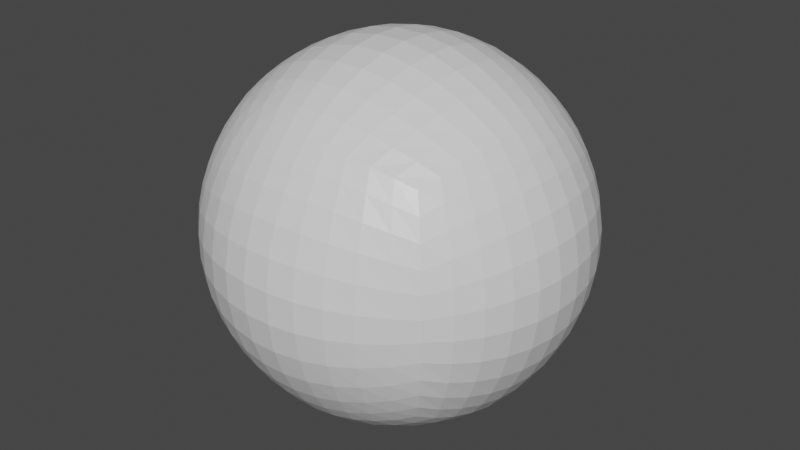 # Source: sphereSubdivide10.blend  (saved by Blender 2.80.75; exported with 4.5.12 LTS)
import bpy
from mathutils import Matrix  # noqa: F401  (used for matrix-valued properties, if any)

bpy.ops.wm.read_factory_settings(use_empty=True)
scene = bpy.context.scene
scene.name = 'Scene'

# ---- collections
col_collection = bpy.data.collections.new('Collection'); scene.collection.children.link(col_collection)

# ---- materials (node trees are filled in below, after node groups)
mat_material = bpy.data.materials.new('Material')
mat_material.alpha_threshold = 0.0
mat_material.use_transparent_shadow = False
mat_material.line_color = (0.0, 0.0, 0.0, 1.0)

# ---- material node trees
mat_material.use_nodes = True; mat_material.node_tree.nodes.clear()
_N = mat_material.node_tree.nodes; _L = mat_material.node_tree.links
n0 = _N.new('ShaderNodeOutputMaterial'); n0.name = 'Material Output'; n0.location = (300, 300)
n1 = _N.new('ShaderNodeBsdfPrincipled'); n1.name = 'Principled BSDF'; n1.location = (10, 300)
n1.distribution = 'GGX'
n1.subsurface_method = 'BURLEY'
n1.inputs[2].default_value = 0.4
n1.inputs[3].default_value = 1.45
n1.inputs[27].default_value = (0.0, 0.0, 0.0, 1.0)
n1.inputs[28].default_value = 1.0
_L.new(n1.outputs[0], n0.inputs[0])
n0.is_active_output = True

# ---- world
world_world = bpy.data.worlds.new('World'); scene.world = world_world
world_world.use_nodes = True; world_world.node_tree.nodes.clear()
_N = world_world.node_tree.nodes; _L = world_world.node_tree.links
n0 = _N.new('ShaderNodeOutputWorld'); n0.name = 'World Output'; n0.location = (300, 300)
n1 = _N.new('ShaderNodeBackground'); n1.name = 'Background'; n1.location = (10, 300)
n1.inputs[0].default_value = (0.05088, 0.05088, 0.05088, 1.0)
_L.new(n1.outputs[0], n0.inputs[0])
n0.is_active_output = True
world_world.color = (0.05088, 0.05088, 0.05088)
world_world.use_sun_shadow = False
world_world.sun_shadow_jitter_overblur = 0.0

# ---- meshes
me_cube = bpy.data.meshes.new('Cube')
me_cube.from_pydata([(1.0, 1.0, 1.0), (1.0, 1.0, -1.0), (1.0, -1.0, 1.0), (1.0, -1.0, -1.0), (-1.0, 1.0, 1.0), (-1.0, 1.0, -1.0), (-1.0, -1.0, 1.0), (-1.0, -1.0, -1.0), (-1.073, 0.8358, -1.073), (-1.132, 0.6612, -1.132), (-1.177, 0.4783, -1.177), (-1.208, 0.2894, -1.208), (-1.223, 0.09686, -1.223), (-1.223, -0.09686, -1.223), (-1.208, -0.2894, -1.208), (-1.177, -0.4783, -1.177), (-1.132, -0.6612, -1.132), (-1.073, -0.8358, -1.073), (0.8358, 1.073, -1.073), (0.6612, 1.132, -1.132), (0.4783, 1.177, -1.177), (0.2894, 1.208, -1.208), (0.09686, 1.223, -1.223), (-0.09686, 1.223, -1.223), (-0.2894, 1.208, -1.208), (-0.4783, 1.177, -1.177), (-0.6612, 1.132, -1.132), (-0.8358, 1.073, -1.073), (1.073, 1.073, 0.8358), (1.132, 1.132, 0.6612), (1.177, 1.177, 0.4783), (1.208, 1.208, 0.2894), (1.223, 1.223, 0.09686), (1.223, 1.223, -0.09686), (1.208, 1.208, -0.2894), (1.177, 1.177, -0.4783), (1.132, 1.132, -0.6612), (1.073, 1.073, -0.8358), (-1.073, -1.073, -0.8358), (-1.132, -1.132, -0.6612), (-1.177, -1.177, -0.4783), (-1.208, -1.208, -0.2894), (-1.223, -1.223, -0.09686), (-1.223, -1.223, 0.09686), (-1.208, -1.208, 0.2894), (-1.177, -1.177, 0.4783), (-1.132, -1.132, 0.6612), (-1.073, -1.073, 0.8358), (1.073, -1.073, 0.8358), (1.132, -1.132, 0.6612), (1.177, -1.177, 0.4783), (1.208, -1.208, 0.2894), (1.223, -1.223, 0.09686), (1.223, -1.223, -0.09686), (1.208, -1.208, -0.2894), (1.177, -1.177, -0.4783), (1.132, -1.132, -0.6612), (1.073, -1.073, -0.8358), (-1.073, 1.073, 0.8358), (-1.132, 1.132, 0.6612), (-1.177, 1.177, 0.4783), (-1.208, 1.208, 0.2894), (-1.223, 1.223, 0.09686), (-1.223, 1.223, -0.09686), (-1.208, 1.208, -0.2894), (-1.177, 1.177, -0.4783), (-1.132, 1.132, -0.6612), (-1.073, 1.073, -0.8358), (0.8358, -1.073, 1.073), (0.6612, -1.132, 1.132), (0.4783, -1.177, 1.177), (0.2894, -1.208, 1.208), (0.09686, -1.223, 1.223), (-0.09686, -1.223, 1.223), (-0.2894, -1.208, 1.208), (-0.4783, -1.177, 1.177), (-0.6612, -1.132, 1.132), (-0.8358, -1.073, 1.073), (1.073, 0.8358, 1.073), (1.132, 0.6612, 1.132), (1.177, 0.4783, 1.177), (1.208, 0.2894, 1.208), (1.223, 0.09686, 1.223), (1.223, -0.09686, 1.223), (1.208, -0.2894, 1.208), (1.177, -0.4783, 1.177), (1.132, -0.6612, 1.132), (1.073, -0.8358, 1.073), (-0.8358, -1.073, -1.073), (-0.6612, -1.132, -1.132), (-0.4783, -1.177, -1.177), (-0.2894, -1.208, -1.208), (-0.09686, -1.223, -1.223), (0.09686, -1.223, -1.223), (0.2894, -1.208, -1.208), (0.4783, -1.177, -1.177), (0.6612, -1.132, -1.132), (0.8358, -1.073, -1.073), (-1.073, -0.8358, 1.073), (-1.132, -0.6612, 1.132), (-1.177, -0.4783, 1.177), (-1.208, -0.2894, 1.208), (-1.223, -0.09686, 1.223), (-1.223, 0.09686, 1.223), (-1.208, 0.2894, 1.208), (-1.177, 0.4783, 1.177), (-1.132, 0.6612, 1.132), (-1.073, 0.8358, 1.073), (-0.8358, 1.073, 1.073), (-0.6612, 1.132, 1.132), (-0.4783, 1.177, 1.177), (-0.2894, 1.208, 1.208), (-0.09686, 1.223, 1.223), (0.09686, 1.223, 1.223), (0.2894, 1.208, 1.208), (0.4783, 1.177, 1.177), (0.6612, 1.132, 1.132), (0.8358, 1.073, 1.073), (1.073, -0.8358, -1.073), (1.132, -0.6612, -1.132), (1.177, -0.4783, -1.177), (1.208, -0.2894, -1.208), (1.223, -0.09686, -1.223), (1.223, 0.09686, -1.223), (1.208, 0.2894, -1.208), (1.177, 0.4783, -1.177), (1.132, 0.6612, -1.132), (1.073, 0.8358, -1.073), (-0.8994, 1.164, -0.9107), (-0.7133, 1.239, -0.9719), (-0.5169, 1.296, -1.019), (-0.3131, 1.335, -1.05), (-0.1049, 1.354, -1.066), (0.1049, 1.354, -1.066), (0.3131, 1.335, -1.05), (0.5169, 1.296, -1.019), (0.7133, 1.239, -0.9719), (0.8994, 1.164, -0.9107), (-0.9523, 1.244, -0.7326), (-0.7572, 1.336, -0.7911), (-0.5498, 1.407, -0.8359), (-0.3335, 1.454, -0.8661), (-0.1118, 1.478, -0.8814), (0.1118, 1.478, -0.8814), (0.3335, 1.454, -0.8661), (0.5498, 1.407, -0.8359), (0.7572, 1.336, -0.7911), (0.9523, 1.244, -0.7326), (-0.9934, 1.31, -0.5387), (-0.7919, 1.419, -0.5883), (-0.576, 1.503, -0.6264), (-0.3498, 1.56, -0.6522), (-0.1173, 1.588, -0.6651), (0.1173, 1.588, -0.6651), (0.3498, 1.56, -0.6522), (0.576, 1.503, -0.6264), (0.7919, 1.419, -0.5883), (0.9934, 1.31, -0.5387), (-1.022, 1.358, -0.3304), (-0.816, 1.482, -0.3642), (-0.5945, 1.577, -0.3901), (-0.3614, 1.641, -0.4077), (-0.1212, 1.674, -0.4165), (0.1212, 1.674, -0.4165), (0.3614, 1.641, -0.4077), (0.5945, 1.577, -0.3901), (0.816, 1.482, -0.3642), (1.022, 1.358, -0.3304), (-1.036, 1.383, -0.1115), (-0.8285, 1.516, -0.1235), (-0.6041, 1.618, -0.1327), (-0.3674, 1.687, -0.139), (-0.1233, 1.721, -0.1422), (0.1233, 1.721, -0.1422), (0.3674, 1.687, -0.139), (0.6041, 1.618, -0.1327), (0.8285, 1.516, -0.1235), (1.036, 1.383, -0.1115), (-1.036, 1.383, 0.1115), (-0.8285, 1.516, 0.1235), (-0.6041, 1.618, 0.1327), (-0.3674, 1.687, 0.139), (-0.1233, 1.721, 0.1422), (0.1233, 1.721, 0.1422), (0.3674, 1.687, 0.139), (0.6041, 1.618, 0.1327), (0.8285, 1.516, 0.1235), (1.036, 1.383, 0.1115), (-1.022, 1.358, 0.3304), (-0.816, 1.482, 0.3642), (-0.5945, 1.577, 0.3901), (-0.3614, 1.641, 0.4077), (-0.1212, 1.674, 0.4165), (0.1212, 1.674, 0.4165), (0.3614, 1.641, 0.4077), (0.5945, 1.577, 0.3901), (0.816, 1.482, 0.3642), (1.022, 1.358, 0.3304), (-0.9934, 1.31, 0.5387), (-0.7919, 1.419, 0.5883), (-0.576, 1.503, 0.6264), (-0.3498, 1.56, 0.6522), (-0.1173, 1.588, 0.6651), (0.1173, 1.588, 0.6651), (0.3498, 1.56, 0.6522), (0.576, 1.503, 0.6264), (0.7919, 1.419, 0.5883), (0.9934, 1.31, 0.5387), (-0.9523, 1.244, 0.7326), (-0.7572, 1.336, 0.7911), (-0.5498, 1.407, 0.8359), (-0.3335, 1.454, 0.8661), (-0.1118, 1.478, 0.8814), (0.1118, 1.478, 0.8814), (0.3335, 1.454, 0.8661), (0.5498, 1.407, 0.8359), (0.7572, 1.336, 0.7911), (0.9523, 1.244, 0.7326), (-0.8994, 1.164, 0.9107), (-0.7133, 1.239, 0.9719), (-0.5169, 1.296, 1.019), (-0.3131, 1.335, 1.05), (-0.1049, 1.354, 1.066), (0.1049, 1.354, 1.066), (0.3131, 1.335, 1.05), (0.5169, 1.296, 1.019), (0.7133, 1.239, 0.9719), (0.8994, 1.164, 0.9107), (1.164, 0.8994, -0.9107), (1.239, 0.7133, -0.9719), (1.296, 0.5169, -1.019), (1.335, 0.3131, -1.05), (1.354, 0.1049, -1.066), (1.354, -0.1049, -1.066), (1.335, -0.3131, -1.05), (1.296, -0.5169, -1.019), (1.239, -0.7133, -0.9719), (1.164, -0.8994, -0.9107), (1.244, 0.9523, -0.7326), (1.336, 0.7572, -0.7911), (1.407, 0.5498, -0.8359), (1.454, 0.3335, -0.8661), (1.478, 0.1118, -0.8814), (1.478, -0.1118, -0.8814), (1.454, -0.3335, -0.8661), (1.407, -0.5498, -0.8359), (1.336, -0.7572, -0.7911), (1.244, -0.9523, -0.7326), (1.31, 0.9934, -0.5387), (1.419, 0.7919, -0.5883), (1.503, 0.576, -0.6264), (1.56, 0.3498, -0.6522), (1.588, 0.1173, -0.6651), (1.588, -0.1173, -0.6651), (1.56, -0.3498, -0.6522), (1.503, -0.576, -0.6264), (1.419, -0.7919, -0.5883), (1.31, -0.9934, -0.5387), (1.358, 1.022, -0.3304), (1.482, 0.816, -0.3642), (1.577, 0.5945, -0.3901), (1.641, 0.3614, -0.4077), (1.674, 0.1212, -0.4165), (1.674, -0.1212, -0.4165), (1.641, -0.3614, -0.4077), (1.577, -0.5945, -0.3901), (1.482, -0.816, -0.3642), (1.358, -1.022, -0.3304), (1.383, 1.036, -0.1115), (1.516, 0.8285, -0.1235), (1.618, 0.6041, -0.1327), (1.687, 0.3674, -0.139), (1.721, 0.1233, -0.1422), (1.721, -0.1233, -0.1422), (1.687, -0.3674, -0.139), (1.618, -0.6041, -0.1327), (1.516, -0.8285, -0.1235), (1.383, -1.036, -0.1115), (1.383, 1.036, 0.1115), (1.516, 0.8285, 0.1235), (1.618, 0.6041, 0.1327), (1.687, 0.3674, 0.139), (1.721, 0.1233, 0.1422), (1.721, -0.1233, 0.1422), (1.687, -0.3674, 0.139), (1.618, -0.6041, 0.1327), (1.516, -0.8285, 0.1235), (1.383, -1.036, 0.1115), (1.358, 1.022, 0.3304), (1.482, 0.816, 0.3642), (1.577, 0.5945, 0.3901), (1.641, 0.3614, 0.4077), (1.674, 0.1212, 0.4165), (1.674, -0.1212, 0.4165), (1.641, -0.3614, 0.4077), (1.577, -0.5945, 0.3901), (1.482, -0.816, 0.3642), (1.358, -1.022, 0.3304), (1.31, 0.9934, 0.5387), (1.419, 0.7919, 0.5883), (1.503, 0.576, 0.6264), (1.56, 0.3498, 0.6522), (1.588, 0.1173, 0.6651), (1.588, -0.1173, 0.6651), (1.56, -0.3498, 0.6522), (1.503, -0.576, 0.6264), (1.419, -0.7919, 0.5883), (1.31, -0.9934, 0.5387), (1.244, 0.9523, 0.7326), (1.336, 0.7572, 0.7911), (1.407, 0.5498, 0.8359), (1.454, 0.3335, 0.8661), (1.478, 0.1118, 0.8814), (1.478, -0.1118, 0.8814), (1.454, -0.3335, 0.8661), (1.407, -0.5498, 0.8359), (1.336, -0.7572, 0.7911), (1.244, -0.9523, 0.7326), (1.164, 0.8994, 0.9107), (1.239, 0.7133, 0.9719), (1.296, 0.5169, 1.019), (1.335, 0.3131, 1.05), (1.354, 0.1049, 1.066), (1.354, -0.1049, 1.066), (1.335, -0.3131, 1.05), (1.296, -0.5169, 1.019), (1.239, -0.7133, 0.9719), (1.164, -0.8994, 0.9107), (-0.9107, 0.8994, -1.164), (-0.9719, 0.7133, -1.239), (-1.019, 0.5169, -1.296), (-1.05, 0.3131, -1.335), (-1.066, 0.1049, -1.354), (-1.066, -0.1049, -1.354), (-1.05, -0.3131, -1.335), (-1.019, -0.5169, -1.296), (-0.9719, -0.7133, -1.239), (-0.9107, -0.8994, -1.164), (-0.7326, 0.9523, -1.244), (-0.7911, 0.7572, -1.336), (-0.8359, 0.5498, -1.407), (-0.8661, 0.3335, -1.454), (-0.8814, 0.1118, -1.478), (-0.8814, -0.1118, -1.478), (-0.8661, -0.3335, -1.454), (-0.8359, -0.5498, -1.407), (-0.7911, -0.7572, -1.336), (-0.7326, -0.9523, -1.244), (-0.5387, 0.9934, -1.31), (-0.5883, 0.7919, -1.419), (-0.6264, 0.576, -1.503), (-0.6522, 0.3498, -1.56), (-0.6651, 0.1173, -1.588), (-0.6651, -0.1173, -1.588), (-0.6522, -0.3498, -1.56), (-0.6264, -0.576, -1.503), (-0.5883, -0.7919, -1.419), (-0.5387, -0.9934, -1.31), (-0.3304, 1.022, -1.358), (-0.3642, 0.816, -1.482), (-0.3901, 0.5945, -1.577), (-0.4077, 0.3614, -1.641), (-0.4165, 0.1212, -1.674), (-0.4165, -0.1212, -1.674), (-0.4077, -0.3614, -1.641), (-0.3901, -0.5945, -1.577), (-0.3642, -0.816, -1.482), (-0.3304, -1.022, -1.358), (-0.1115, 1.036, -1.383), (-0.1235, 0.8285, -1.516), (-0.1327, 0.6041, -1.618), (-0.139, 0.3674, -1.687), (-0.1422, 0.1233, -1.721), (-0.1422, -0.1233, -1.721), (-0.139, -0.3674, -1.687), (-0.1327, -0.6041, -1.618), (-0.1235, -0.8285, -1.516), (-0.1115, -1.036, -1.383), (0.1115, 1.036, -1.383), (0.1235, 0.8285, -1.516), (0.1327, 0.6041, -1.618), (0.139, 0.3674, -1.687), (0.1422, 0.1233, -1.721), (0.1422, -0.1233, -1.721), (0.139, -0.3674, -1.687), (0.1327, -0.6041, -1.618), (0.1235, -0.8285, -1.516), (0.1115, -1.036, -1.383), (0.3304, 1.022, -1.358), (0.3642, 0.816, -1.482), (0.3901, 0.5945, -1.577), (0.4077, 0.3614, -1.641), (0.4165, 0.1212, -1.674), (0.4165, -0.1212, -1.674), (0.4077, -0.3614, -1.641), (0.3901, -0.5945, -1.577), (0.3642, -0.816, -1.482), (0.3304, -1.022, -1.358), (0.5387, 0.9934, -1.31), (0.5883, 0.7919, -1.419), (0.6264, 0.576, -1.503), (0.6522, 0.3498, -1.56), (0.6651, 0.1173, -1.588), (0.6651, -0.1173, -1.588), (0.6522, -0.3498, -1.56), (0.6264, -0.576, -1.503), (0.5883, -0.7919, -1.419), (0.5387, -0.9934, -1.31), (0.7326, 0.9523, -1.244), (0.7911, 0.7572, -1.336), (0.8359, 0.5498, -1.407), (0.8661, 0.3335, -1.454), (0.8814, 0.1118, -1.478), (0.8814, -0.1118, -1.478), (0.8661, -0.3335, -1.454), (0.8359, -0.5498, -1.407), (0.7911, -0.7572, -1.336), (0.7326, -0.9523, -1.244), (0.9107, 0.8994, -1.164), (0.9719, 0.7133, -1.239), (1.019, 0.5169, -1.296), (1.05, 0.3131, -1.335), (1.066, 0.1049, -1.354), (1.066, -0.1049, -1.354), (1.05, -0.3131, -1.335), (1.019, -0.5169, -1.296), (0.9719, -0.7133, -1.239), (0.9107, -0.8994, -1.164), (-1.164, -0.8994, -0.9107), (-1.239, -0.7133, -0.9719), (-1.296, -0.5169, -1.019), (-1.335, -0.3131, -1.05), (-1.354, -0.1049, -1.066), (-1.354, 0.1049, -1.066), (-1.335, 0.3131, -1.05), (-1.296, 0.5169, -1.019), (-1.239, 0.7133, -0.9719), (-1.164, 0.8994, -0.9107), (-1.244, -0.9523, -0.7326), (-1.336, -0.7572, -0.7911), (-1.407, -0.5498, -0.8359), (-1.454, -0.3335, -0.8661), (-1.478, -0.1118, -0.8814), (-1.478, 0.1118, -0.8814), (-1.454, 0.3335, -0.8661), (-1.407, 0.5498, -0.8359), (-1.336, 0.7572, -0.7911), (-1.244, 0.9523, -0.7326), (-1.31, -0.9934, -0.5387), (-1.419, -0.7919, -0.5883), (-1.503, -0.576, -0.6264), (-1.56, -0.3498, -0.6522), (-1.588, -0.1173, -0.6651), (-1.588, 0.1173, -0.6651), (-1.56, 0.3498, -0.6522), (-1.503, 0.576, -0.6264), (-1.419, 0.7919, -0.5883), (-1.31, 0.9934, -0.5387), (-1.358, -1.022, -0.3304), (-1.482, -0.816, -0.3642), (-1.577, -0.5945, -0.3901), (-1.641, -0.3614, -0.4077), (-1.674, -0.1212, -0.4165), (-1.674, 0.1212, -0.4165), (-1.641, 0.3614, -0.4077), (-1.577, 0.5945, -0.3901), (-1.482, 0.816, -0.3642), (-1.358, 1.022, -0.3304), (-1.383, -1.036, -0.1115), (-1.516, -0.8285, -0.1235), (-1.618, -0.6041, -0.1327), (-1.687, -0.3674, -0.139), (-1.721, -0.1233, -0.1422), (-1.721, 0.1233, -0.1422), (-1.687, 0.3674, -0.139), (-1.618, 0.6041, -0.1327), (-1.516, 0.8285, -0.1235), (-1.383, 1.036, -0.1115), (-1.383, -1.036, 0.1115), (-1.516, -0.8285, 0.1235), (-1.618, -0.6041, 0.1327), (-1.687, -0.3674, 0.139), (-1.721, -0.1233, 0.1422), (-1.721, 0.1233, 0.1422), (-1.687, 0.3674, 0.139), (-1.618, 0.6041, 0.1327), (-1.516, 0.8285, 0.1235), (-1.383, 1.036, 0.1115), (-1.358, -1.022, 0.3304), (-1.482, -0.816, 0.3642), (-1.577, -0.5945, 0.3901), (-1.641, -0.3614, 0.4077), (-1.674, -0.1212, 0.4165), (-1.674, 0.1212, 0.4165), (-1.641, 0.3614, 0.4077), (-1.577, 0.5945, 0.3901), (-1.482, 0.816, 0.3642), (-1.358, 1.022, 0.3304), (-1.31, -0.9934, 0.5387), (-1.419, -0.7919, 0.5883), (-1.503, -0.576, 0.6264), (-1.56, -0.3498, 0.6522), (-1.588, -0.1173, 0.6651), (-1.588, 0.1173, 0.6651), (-1.56, 0.3498, 0.6522), (-1.503, 0.576, 0.6264), (-1.419, 0.7919, 0.5883), (-1.31, 0.9934, 0.5387), (-1.244, -0.9523, 0.7326), (-1.336, -0.7572, 0.7911), (-1.407, -0.5498, 0.8359), (-1.454, -0.3335, 0.8661), (-1.478, -0.1118, 0.8814), (-1.478, 0.1118, 0.8814), (-1.454, 0.3335, 0.8661), (-1.407, 0.5498, 0.8359), (-1.336, 0.7572, 0.7911), (-1.244, 0.9523, 0.7326), (-1.164, -0.8994, 0.9107), (-1.239, -0.7133, 0.9719), (-1.296, -0.5169, 1.019), (-1.335, -0.3131, 1.05), (-1.354, -0.1049, 1.066), (-1.354, 0.1049, 1.066), (-1.335, 0.3131, 1.05), (-1.296, 0.5169, 1.019), (-1.239, 0.7133, 0.9719), (-1.164, 0.8994, 0.9107), (0.8994, -1.164, -0.9107), (0.7133, -1.239, -0.9719), (0.5169, -1.296, -1.019), (0.3131, -1.335, -1.05), (0.1049, -1.354, -1.066), (-0.1049, -1.354, -1.066), (-0.3131, -1.335, -1.05), (-0.5169, -1.296, -1.019), (-0.7133, -1.239, -0.9719), (-0.8994, -1.164, -0.9107), (0.9523, -1.244, -0.7326), (0.7572, -1.336, -0.7911), (0.5498, -1.407, -0.8359), (0.3335, -1.454, -0.8661), (0.1118, -1.478, -0.8814), (-0.1118, -1.478, -0.8814), (-0.3335, -1.454, -0.8661), (-0.5498, -1.407, -0.8359), (-0.7572, -1.336, -0.7911), (-0.9523, -1.244, -0.7326), (0.9934, -1.31, -0.5387), (0.7919, -1.419, -0.5883), (0.576, -1.503, -0.6264), (0.3498, -1.56, -0.6522), (0.1173, -1.588, -0.6651), (-0.1173, -1.588, -0.6651), (-0.3498, -1.56, -0.6522), (-0.576, -1.503, -0.6264), (-0.7919, -1.419, -0.5883), (-0.9934, -1.31, -0.5387), (1.022, -1.358, -0.3304), (0.816, -1.482, -0.3642), (0.5945, -1.577, -0.3901), (0.3614, -1.641, -0.4077), (0.1212, -1.674, -0.4165), (-0.1212, -1.674, -0.4165), (-0.3614, -1.641, -0.4077), (-0.5945, -1.577, -0.3901), (-0.816, -1.482, -0.3642), (-1.022, -1.358, -0.3304), (1.036, -1.383, -0.1115), (0.8285, -1.516, -0.1235), (0.6041, -1.618, -0.1327), (0.3674, -1.687, -0.139), (0.1233, -1.721, -0.1422), (-0.1233, -1.721, -0.1422), (-0.3674, -1.687, -0.139), (-0.6041, -1.618, -0.1327), (-0.8285, -1.516, -0.1235), (-1.036, -1.383, -0.1115), (1.036, -1.383, 0.1115), (0.8285, -1.516, 0.1235), (0.6041, -1.618, 0.1327), (0.3674, -1.687, 0.139), (0.1233, -1.721, 0.1422), (-0.1233, -1.721, 0.1422), (-0.3674, -1.687, 0.139), (-0.6041, -1.618, 0.1327), (-0.8285, -1.516, 0.1235), (-1.036, -1.383, 0.1115), (1.022, -1.358, 0.3304), (0.816, -1.482, 0.3642), (0.5945, -1.577, 0.3901), (0.3614, -1.641, 0.4077), (0.1212, -1.674, 0.4165), (-0.1212, -1.674, 0.4165), (-0.3614, -1.641, 0.4077), (-0.5945, -1.577, 0.3901), (-0.816, -1.482, 0.3642), (-1.022, -1.358, 0.3304), (0.9934, -1.31, 0.5387), (0.7919, -1.419, 0.5883), (0.576, -1.503, 0.6264), (0.3498, -1.56, 0.6522), (0.1173, -1.588, 0.6651), (-0.1173, -1.588, 0.6651), (-0.3498, -1.56, 0.6522), (-0.576, -1.503, 0.6264), (-0.7919, -1.419, 0.5883), (-0.9934, -1.31, 0.5387), (0.9523, -1.244, 0.7326), (0.7572, -1.336, 0.7911), (0.5498, -1.407, 0.8359), (0.3335, -1.454, 0.8661), (0.1118, -1.478, 0.8814), (-0.1118, -1.478, 0.8814), (-0.3335, -1.454, 0.8661), (-0.5498, -1.407, 0.8359), (-0.7572, -1.336, 0.7911), (-0.9523, -1.244, 0.7326), (0.8994, -1.164, 0.9107), (0.7133, -1.239, 0.9719), (0.5169, -1.296, 1.019), (0.3131, -1.335, 1.05), (0.1049, -1.354, 1.066), (-0.1049, -1.354, 1.066), (-0.3131, -1.335, 1.05), (-0.5169, -1.296, 1.019), (-0.7133, -1.239, 0.9719), (-0.8994, -1.164, 0.9107), (0.9107, 0.8994, 1.164), (0.9719, 0.7133, 1.239), (1.019, 0.5169, 1.296), (1.05, 0.3131, 1.335), (1.066, 0.1049, 1.354), (1.066, -0.1049, 1.354), (1.05, -0.3131, 1.335), (1.019, -0.5169, 1.296), (0.9719, -0.7133, 1.239), (0.9107, -0.8994, 1.164), (0.7326, 0.9523, 1.244), (0.7911, 0.7572, 1.336), (0.8359, 0.5498, 1.407), (0.8661, 0.3335, 1.454), (0.8814, 0.1118, 1.478), (0.8814, -0.1118, 1.478), (0.8661, -0.3335, 1.454), (0.8359, -0.5498, 1.407), (0.7911, -0.7572, 1.336), (0.7326, -0.9523, 1.244), (0.5387, 0.9934, 1.31), (0.5883, 0.7919, 1.419), (0.6264, 0.576, 1.503), (0.6522, 0.3498, 1.56), (0.6651, 0.1173, 1.588), (0.6651, -0.1173, 1.588), (0.6522, -0.3498, 1.56), (0.6264, -0.576, 1.503), (0.5883, -0.7919, 1.419), (0.5387, -0.9934, 1.31), (0.3304, 1.022, 1.358), (0.3642, 0.816, 1.482), (0.3901, 0.5945, 1.577), (0.4077, 0.3614, 1.641), (0.4165, 0.1212, 1.674), (0.4165, -0.1212, 1.674), (0.4077, -0.3614, 1.641), (0.3901, -0.5945, 1.577), (0.3642, -0.816, 1.482), (0.3304, -1.022, 1.358), (0.1115, 1.036, 1.383), (0.1235, 0.8285, 1.516), (0.1327, 0.6041, 1.618), (0.139, 0.3674, 1.687), (0.1422, 0.1233, 1.721), (0.1422, -0.1233, 1.721), (0.139, -0.3674, 1.687), (0.1327, -0.6041, 1.618), (0.1235, -0.8285, 1.516), (0.1115, -1.036, 1.383), (-0.1115, 1.036, 1.383), (-0.1235, 0.8285, 1.516), (-0.1327, 0.6041, 1.618), (-0.139, 0.3674, 1.687), (-0.1422, 0.1233, 1.721), (-0.1422, -0.1233, 1.721), (-0.139, -0.3674, 1.687), (-0.1327, -0.6041, 1.618), (-0.1235, -0.8285, 1.516), (-0.1115, -1.036, 1.383), (-0.3304, 1.022, 1.358), (-0.3642, 0.816, 1.482), (-0.3901, 0.5945, 1.577), (-0.4077, 0.3614, 1.641), (-0.4165, 0.1212, 1.674), (-0.4165, -0.1212, 1.674), (-0.4077, -0.3614, 1.641), (-0.3901, -0.5945, 1.577), (-0.3642, -0.816, 1.482), (-0.3304, -1.022, 1.358), (-0.5387, 0.9934, 1.31), (-0.5883, 0.7919, 1.419), (-0.6264, 0.576, 1.503), (-0.6522, 0.3498, 1.56), (-0.6651, 0.1173, 1.588), (-0.6651, -0.1173, 1.588), (-0.6522, -0.3498, 1.56), (-0.6264, -0.576, 1.503), (-0.5883, -0.7919, 1.419), (-0.5387, -0.9934, 1.31), (-0.7326, 0.9523, 1.244), (-0.7911, 0.7572, 1.336), (-0.8359, 0.5498, 1.407), (-0.8661, 0.3335, 1.454), (-0.8814, 0.1118, 1.478), (-0.8814, -0.1118, 1.478), (-0.8661, -0.3335, 1.454), (-0.8359, -0.5498, 1.407), (-0.7911, -0.7572, 1.336), (-0.7326, -0.9523, 1.244), (-0.9107, 0.8994, 1.164), (-0.9719, 0.7133, 1.239), (-1.019, 0.5169, 1.296), (-1.05, 0.3131, 1.335), (-1.066, 0.1049, 1.354), (-1.066, -0.1049, 1.354), (-1.05, -0.3131, 1.335), (-1.019, -0.5169, 1.296), (-0.9719, -0.7133, 1.239), (-0.9107, -0.8994, 1.164)], [], [(727, 98, 6, 77), (627, 77, 6, 47), (527, 107, 4, 58), (427, 118, 3, 97), (327, 87, 2, 48), (227, 117, 0, 28), (18, 137, 37, 1), (137, 147, 36, 37), (147, 157, 35, 36), (157, 167, 34, 35), (167, 177, 33, 34), (177, 187, 32, 33), (187, 197, 31, 32), (197, 207, 30, 31), (207, 217, 29, 30), (217, 227, 28, 29), (5, 67, 128, 27), (27, 128, 129, 26), (26, 129, 130, 25), (25, 130, 131, 24), (24, 131, 132, 23), (23, 132, 133, 22), (22, 133, 134, 21), (21, 134, 135, 20), (20, 135, 136, 19), (19, 136, 137, 18), (67, 66, 138, 128), (128, 138, 139, 129), (129, 139, 140, 130), (130, 140, 141, 131), (131, 141, 142, 132), (132, 142, 143, 133), (133, 143, 144, 134), (134, 144, 145, 135), (135, 145, 146, 136), (136, 146, 147, 137), (66, 65, 148, 138), (138, 148, 149, 139), (139, 149, 150, 140), (140, 150, 151, 141), (141, 151, 152, 142), (142, 152, 153, 143), (143, 153, 154, 144), (144, 154, 155, 145), (145, 155, 156, 146), (146, 156, 157, 147), (65, 64, 158, 148), (148, 158, 159, 149), (149, 159, 160, 150), (150, 160, 161, 151), (151, 161, 162, 152), (152, 162, 163, 153), (153, 163, 164, 154), (154, 164, 165, 155), (155, 165, 166, 156), (156, 166, 167, 157), (64, 63, 168, 158), (158, 168, 169, 159), (159, 169, 170, 160), (160, 170, 171, 161), (161, 171, 172, 162), (162, 172, 173, 163), (163, 173, 174, 164), (164, 174, 175, 165), (165, 175, 176, 166), (166, 176, 177, 167), (63, 62, 178, 168), (168, 178, 179, 169), (169, 179, 180, 170), (170, 180, 181, 171), (171, 181, 182, 172), (172, 182, 183, 173), (173, 183, 184, 174), (174, 184, 185, 175), (175, 185, 186, 176), (176, 186, 187, 177), (62, 61, 188, 178), (178, 188, 189, 179), (179, 189, 190, 180), (180, 190, 191, 181), (181, 191, 192, 182), (182, 192, 193, 183), (183, 193, 194, 184), (184, 194, 195, 185), (185, 195, 196, 186), (186, 196, 197, 187), (61, 60, 198, 188), (188, 198, 199, 189), (189, 199, 200, 190), (190, 200, 201, 191), (191, 201, 202, 192), (192, 202, 203, 193), (193, 203, 204, 194), (194, 204, 205, 195), (195, 205, 206, 196), (196, 206, 207, 197), (60, 59, 208, 198), (198, 208, 209, 199), (199, 209, 210, 200), (200, 210, 211, 201), (201, 211, 212, 202), (202, 212, 213, 203), (203, 213, 214, 204), (204, 214, 215, 205), (205, 215, 216, 206), (206, 216, 217, 207), (59, 58, 218, 208), (208, 218, 219, 209), (209, 219, 220, 210), (210, 220, 221, 211), (211, 221, 222, 212), (212, 222, 223, 213), (213, 223, 224, 214), (214, 224, 225, 215), (215, 225, 226, 216), (216, 226, 227, 217), (58, 4, 108, 218), (218, 108, 109, 219), (219, 109, 110, 220), (220, 110, 111, 221), (221, 111, 112, 222), (222, 112, 113, 223), (223, 113, 114, 224), (224, 114, 115, 225), (225, 115, 116, 226), (226, 116, 117, 227), (118, 237, 57, 3), (237, 247, 56, 57), (247, 257, 55, 56), (257, 267, 54, 55), (267, 277, 53, 54), (277, 287, 52, 53), (287, 297, 51, 52), (297, 307, 50, 51), (307, 317, 49, 50), (317, 327, 48, 49), (1, 37, 228, 127), (127, 228, 229, 126), (126, 229, 230, 125), (125, 230, 231, 124), (124, 231, 232, 123), (123, 232, 233, 122), (122, 233, 234, 121), (121, 234, 235, 120), (120, 235, 236, 119), (119, 236, 237, 118), (37, 36, 238, 228), (228, 238, 239, 229), (229, 239, 240, 230), (230, 240, 241, 231), (231, 241, 242, 232), (232, 242, 243, 233), (233, 243, 244, 234), (234, 244, 245, 235), (235, 245, 246, 236), (236, 246, 247, 237), (36, 35, 248, 238), (238, 248, 249, 239), (239, 249, 250, 240), (240, 250, 251, 241), (241, 251, 252, 242), (242, 252, 253, 243), (243, 253, 254, 244), (244, 254, 255, 245), (245, 255, 256, 246), (246, 256, 257, 247), (35, 34, 258, 248), (248, 258, 259, 249), (249, 259, 260, 250), (250, 260, 261, 251), (251, 261, 262, 252), (252, 262, 263, 253), (253, 263, 264, 254), (254, 264, 265, 255), (255, 265, 266, 256), (256, 266, 267, 257), (34, 33, 268, 258), (258, 268, 269, 259), (259, 269, 270, 260), (260, 270, 271, 261), (261, 271, 272, 262), (262, 272, 273, 263), (263, 273, 274, 264), (264, 274, 275, 265), (265, 275, 276, 266), (266, 276, 277, 267), (33, 32, 278, 268), (268, 278, 279, 269), (269, 279, 280, 270), (270, 280, 281, 271), (271, 281, 282, 272), (272, 282, 283, 273), (273, 283, 284, 274), (274, 284, 285, 275), (275, 285, 286, 276), (276, 286, 287, 277), (32, 31, 288, 278), (278, 288, 289, 279), (279, 289, 290, 280), (280, 290, 291, 281), (281, 291, 292, 282), (282, 292, 293, 283), (283, 293, 294, 284), (284, 294, 295, 285), (285, 295, 296, 286), (286, 296, 297, 287), (31, 30, 298, 288), (288, 298, 299, 289), (289, 299, 300, 290), (290, 300, 301, 291), (291, 301, 302, 292), (292, 302, 303, 293), (293, 303, 304, 294), (294, 304, 305, 295), (295, 305, 306, 296), (296, 306, 307, 297), (30, 29, 308, 298), (298, 308, 309, 299), (299, 309, 310, 300), (300, 310, 311, 301), (301, 311, 312, 302), (302, 312, 313, 303), (303, 313, 314, 304), (304, 314, 315, 305), (305, 315, 316, 306), (306, 316, 317, 307), (29, 28, 318, 308), (308, 318, 319, 309), (309, 319, 320, 310), (310, 320, 321, 311), (311, 321, 322, 312), (312, 322, 323, 313), (313, 323, 324, 314), (314, 324, 325, 315), (315, 325, 326, 316), (316, 326, 327, 317), (28, 0, 78, 318), (318, 78, 79, 319), (319, 79, 80, 320), (320, 80, 81, 321), (321, 81, 82, 322), (322, 82, 83, 323), (323, 83, 84, 324), (324, 84, 85, 325), (325, 85, 86, 326), (326, 86, 87, 327), (17, 337, 88, 7), (337, 347, 89, 88), (347, 357, 90, 89), (357, 367, 91, 90), (367, 377, 92, 91), (377, 387, 93, 92), (387, 397, 94, 93), (397, 407, 95, 94), (407, 417, 96, 95), (417, 427, 97, 96), (5, 27, 328, 8), (8, 328, 329, 9), (9, 329, 330, 10), (10, 330, 331, 11), (11, 331, 332, 12), (12, 332, 333, 13), (13, 333, 334, 14), (14, 334, 335, 15), (15, 335, 336, 16), (16, 336, 337, 17), (27, 26, 338, 328), (328, 338, 339, 329), (329, 339, 340, 330), (330, 340, 341, 331), (331, 341, 342, 332), (332, 342, 343, 333), (333, 343, 344, 334), (334, 344, 345, 335), (335, 345, 346, 336), (336, 346, 347, 337), (26, 25, 348, 338), (338, 348, 349, 339), (339, 349, 350, 340), (340, 350, 351, 341), (341, 351, 352, 342), (342, 352, 353, 343), (343, 353, 354, 344), (344, 354, 355, 345), (345, 355, 356, 346), (346, 356, 357, 347), (25, 24, 358, 348), (348, 358, 359, 349), (349, 359, 360, 350), (350, 360, 361, 351), (351, 361, 362, 352), (352, 362, 363, 353), (353, 363, 364, 354), (354, 364, 365, 355), (355, 365, 366, 356), (356, 366, 367, 357), (24, 23, 368, 358), (358, 368, 369, 359), (359, 369, 370, 360), (360, 370, 371, 361), (361, 371, 372, 362), (362, 372, 373, 363), (363, 373, 374, 364), (364, 374, 375, 365), (365, 375, 376, 366), (366, 376, 377, 367), (23, 22, 378, 368), (368, 378, 379, 369), (369, 379, 380, 370), (370, 380, 381, 371), (371, 381, 382, 372), (372, 382, 383, 373), (373, 383, 384, 374), (374, 384, 385, 375), (375, 385, 386, 376), (376, 386, 387, 377), (22, 21, 388, 378), (378, 388, 389, 379), (379, 389, 390, 380), (380, 390, 391, 381), (381, 391, 392, 382), (382, 392, 393, 383), (383, 393, 394, 384), (384, 394, 395, 385), (385, 395, 396, 386), (386, 396, 397, 387), (21, 20, 398, 388), (388, 398, 399, 389), (389, 399, 400, 390), (390, 400, 401, 391), (391, 401, 402, 392), (392, 402, 403, 393), (393, 403, 404, 394), (394, 404, 405, 395), (395, 405, 406, 396), (396, 406, 407, 397), (20, 19, 408, 398), (398, 408, 409, 399), (399, 409, 410, 400), (400, 410, 411, 401), (401, 411, 412, 402), (402, 412, 413, 403), (403, 413, 414, 404), (404, 414, 415, 405), (405, 415, 416, 406), (406, 416, 417, 407), (19, 18, 418, 408), (408, 418, 419, 409), (409, 419, 420, 410), (410, 420, 421, 411), (411, 421, 422, 412), (412, 422, 423, 413), (413, 423, 424, 414), (414, 424, 425, 415), (415, 425, 426, 416), (416, 426, 427, 417), (18, 1, 127, 418), (418, 127, 126, 419), (419, 126, 125, 420), (420, 125, 124, 421), (421, 124, 123, 422), (422, 123, 122, 423), (423, 122, 121, 424), (424, 121, 120, 425), (425, 120, 119, 426), (426, 119, 118, 427), (8, 437, 67, 5), (437, 447, 66, 67), (447, 457, 65, 66), (457, 467, 64, 65), (467, 477, 63, 64), (477, 487, 62, 63), (487, 497, 61, 62), (497, 507, 60, 61), (507, 517, 59, 60), (517, 527, 58, 59), (7, 38, 428, 17), (17, 428, 429, 16), (16, 429, 430, 15), (15, 430, 431, 14), (14, 431, 432, 13), (13, 432, 433, 12), (12, 433, 434, 11), (11, 434, 435, 10), (10, 435, 436, 9), (9, 436, 437, 8), (38, 39, 438, 428), (428, 438, 439, 429), (429, 439, 440, 430), (430, 440, 441, 431), (431, 441, 442, 432), (432, 442, 443, 433), (433, 443, 444, 434), (434, 444, 445, 435), (435, 445, 446, 436), (436, 446, 447, 437), (39, 40, 448, 438), (438, 448, 449, 439), (439, 449, 450, 440), (440, 450, 451, 441), (441, 451, 452, 442), (442, 452, 453, 443), (443, 453, 454, 444), (444, 454, 455, 445), (445, 455, 456, 446), (446, 456, 457, 447), (40, 41, 458, 448), (448, 458, 459, 449), (449, 459, 460, 450), (450, 460, 461, 451), (451, 461, 462, 452), (452, 462, 463, 453), (453, 463, 464, 454), (454, 464, 465, 455), (455, 465, 466, 456), (456, 466, 467, 457), (41, 42, 468, 458), (458, 468, 469, 459), (459, 469, 470, 460), (460, 470, 471, 461), (461, 471, 472, 462), (462, 472, 473, 463), (463, 473, 474, 464), (464, 474, 475, 465), (465, 475, 476, 466), (466, 476, 477, 467), (42, 43, 478, 468), (468, 478, 479, 469), (469, 479, 480, 470), (470, 480, 481, 471), (471, 481, 482, 472), (472, 482, 483, 473), (473, 483, 484, 474), (474, 484, 485, 475), (475, 485, 486, 476), (476, 486, 487, 477), (43, 44, 488, 478), (478, 488, 489, 479), (479, 489, 490, 480), (480, 490, 491, 481), (481, 491, 492, 482), (482, 492, 493, 483), (483, 493, 494, 484), (484, 494, 495, 485), (485, 495, 496, 486), (486, 496, 497, 487), (44, 45, 498, 488), (488, 498, 499, 489), (489, 499, 500, 490), (490, 500, 501, 491), (491, 501, 502, 492), (492, 502, 503, 493), (493, 503, 504, 494), (494, 504, 505, 495), (495, 505, 506, 496), (496, 506, 507, 497), (45, 46, 508, 498), (498, 508, 509, 499), (499, 509, 510, 500), (500, 510, 511, 501), (501, 511, 512, 502), (502, 512, 513, 503), (503, 513, 514, 504), (504, 514, 515, 505), (505, 515, 516, 506), (506, 516, 517, 507), (46, 47, 518, 508), (508, 518, 519, 509), (509, 519, 520, 510), (510, 520, 521, 511), (511, 521, 522, 512), (512, 522, 523, 513), (513, 523, 524, 514), (514, 524, 525, 515), (515, 525, 526, 516), (516, 526, 527, 517), (47, 6, 98, 518), (518, 98, 99, 519), (519, 99, 100, 520), (520, 100, 101, 521), (521, 101, 102, 522), (522, 102, 103, 523), (523, 103, 104, 524), (524, 104, 105, 525), (525, 105, 106, 526), (526, 106, 107, 527), (88, 537, 38, 7), (537, 547, 39, 38), (547, 557, 40, 39), (557, 567, 41, 40), (567, 577, 42, 41), (577, 587, 43, 42), (587, 597, 44, 43), (597, 607, 45, 44), (607, 617, 46, 45), (617, 627, 47, 46), (3, 57, 528, 97), (97, 528, 529, 96), (96, 529, 530, 95), (95, 530, 531, 94), (94, 531, 532, 93), (93, 532, 533, 92), (92, 533, 534, 91), (91, 534, 535, 90), (90, 535, 536, 89), (89, 536, 537, 88), (57, 56, 538, 528), (528, 538, 539, 529), (529, 539, 540, 530), (530, 540, 541, 531), (531, 541, 542, 532), (532, 542, 543, 533), (533, 543, 544, 534), (534, 544, 545, 535), (535, 545, 546, 536), (536, 546, 547, 537), (56, 55, 548, 538), (538, 548, 549, 539), (539, 549, 550, 540), (540, 550, 551, 541), (541, 551, 552, 542), (542, 552, 553, 543), (543, 553, 554, 544), (544, 554, 555, 545), (545, 555, 556, 546), (546, 556, 557, 547), (55, 54, 558, 548), (548, 558, 559, 549), (549, 559, 560, 550), (550, 560, 561, 551), (551, 561, 562, 552), (552, 562, 563, 553), (553, 563, 564, 554), (554, 564, 565, 555), (555, 565, 566, 556), (556, 566, 567, 557), (54, 53, 568, 558), (558, 568, 569, 559), (559, 569, 570, 560), (560, 570, 571, 561), (561, 571, 572, 562), (562, 572, 573, 563), (563, 573, 574, 564), (564, 574, 575, 565), (565, 575, 576, 566), (566, 576, 577, 567), (53, 52, 578, 568), (568, 578, 579, 569), (569, 579, 580, 570), (570, 580, 581, 571), (571, 581, 582, 572), (572, 582, 583, 573), (573, 583, 584, 574), (574, 584, 585, 575), (575, 585, 586, 576), (576, 586, 587, 577), (52, 51, 588, 578), (578, 588, 589, 579), (579, 589, 590, 580), (580, 590, 591, 581), (581, 591, 592, 582), (582, 592, 593, 583), (583, 593, 594, 584), (584, 594, 595, 585), (585, 595, 596, 586), (586, 596, 597, 587), (51, 50, 598, 588), (588, 598, 599, 589), (589, 599, 600, 590), (590, 600, 601, 591), (591, 601, 602, 592), (592, 602, 603, 593), (593, 603, 604, 594), (594, 604, 605, 595), (595, 605, 606, 596), (596, 606, 607, 597), (50, 49, 608, 598), (598, 608, 609, 599), (599, 609, 610, 600), (600, 610, 611, 601), (601, 611, 612, 602), (602, 612, 613, 603), (603, 613, 614, 604), (604, 614, 615, 605), (605, 615, 616, 606), (606, 616, 617, 607), (49, 48, 618, 608), (608, 618, 619, 609), (609, 619, 620, 610), (610, 620, 621, 611), (611, 621, 622, 612), (612, 622, 623, 613), (613, 623, 624, 614), (614, 624, 625, 615), (615, 625, 626, 616), (616, 626, 627, 617), (48, 2, 68, 618), (618, 68, 69, 619), (619, 69, 70, 620), (620, 70, 71, 621), (621, 71, 72, 622), (622, 72, 73, 623), (623, 73, 74, 624), (624, 74, 75, 625), (625, 75, 76, 626), (626, 76, 77, 627), (87, 637, 68, 2), (637, 647, 69, 68), (647, 657, 70, 69), (657, 667, 71, 70), (667, 677, 72, 71), (677, 687, 73, 72), (687, 697, 74, 73), (697, 707, 75, 74), (707, 717, 76, 75), (717, 727, 77, 76), (0, 117, 628, 78), (78, 628, 629, 79), (79, 629, 630, 80), (80, 630, 631, 81), (81, 631, 632, 82), (82, 632, 633, 83), (83, 633, 634, 84), (84, 634, 635, 85), (85, 635, 636, 86), (86, 636, 637, 87), (117, 116, 638, 628), (628, 638, 639, 629), (629, 639, 640, 630), (630, 640, 641, 631), (631, 641, 642, 632), (632, 642, 643, 633), (633, 643, 644, 634), (634, 644, 645, 635), (635, 645, 646, 636), (636, 646, 647, 637), (116, 115, 648, 638), (638, 648, 649, 639), (639, 649, 650, 640), (640, 650, 651, 641), (641, 651, 652, 642), (642, 652, 653, 643), (643, 653, 654, 644), (644, 654, 655, 645), (645, 655, 656, 646), (646, 656, 657, 647), (115, 114, 658, 648), (648, 658, 659, 649), (649, 659, 660, 650), (650, 660, 661, 651), (651, 661, 662, 652), (652, 662, 663, 653), (653, 663, 664, 654), (654, 664, 665, 655), (655, 665, 666, 656), (656, 666, 667, 657), (114, 113, 668, 658), (658, 668, 669, 659), (659, 669, 670, 660), (660, 670, 671, 661), (661, 671, 672, 662), (662, 672, 673, 663), (663, 673, 674, 664), (664, 674, 675, 665), (665, 675, 676, 666), (666, 676, 677, 667), (113, 112, 678, 668), (668, 678, 679, 669), (669, 679, 680, 670), (670, 680, 681, 671), (671, 681, 682, 672), (672, 682, 683, 673), (673, 683, 684, 674), (674, 684, 685, 675), (675, 685, 686, 676), (676, 686, 687, 677), (112, 111, 688, 678), (678, 688, 689, 679), (679, 689, 690, 680), (680, 690, 691, 681), (681, 691, 692, 682), (682, 692, 693, 683), (683, 693, 694, 684), (684, 694, 695, 685), (685, 695, 696, 686), (686, 696, 697, 687), (111, 110, 698, 688), (688, 698, 699, 689), (689, 699, 700, 690), (690, 700, 701, 691), (691, 701, 702, 692), (692, 702, 703, 693), (693, 703, 704, 694), (694, 704, 705, 695), (695, 705, 706, 696), (696, 706, 707, 697), (110, 109, 708, 698), (698, 708, 709, 699), (699, 709, 710, 700), (700, 710, 711, 701), (701, 711, 712, 702), (702, 712, 713, 703), (703, 713, 714, 704), (704, 714, 715, 705), (705, 715, 716, 706), (706, 716, 717, 707), (109, 108, 718, 708), (708, 718, 719, 709), (709, 719, 720, 710), (710, 720, 721, 711), (711, 721, 722, 712), (712, 722, 723, 713), (713, 723, 724, 714), (714, 724, 725, 715), (715, 725, 726, 716), (716, 726, 727, 717), (108, 4, 107, 718), (718, 107, 106, 719), (719, 106, 105, 720), (720, 105, 104, 721), (721, 104, 103, 722), (722, 103, 102, 723), (723, 102, 101, 724), (724, 101, 100, 725), (725, 100, 99, 726), (726, 99, 98, 727)])
_uv = me_cube.uv_layers.new(name='UVMap')
_uv.uv.foreach_set('vector', [0.6023, 0.2273, 0.625, 0.2273, 0.625, 0.25, 0.6023, 0.25, 0.6023, 0.4773, 0.625, 0.4773, 0.625, 0.5, 0.6023, 0.5, 0.6023, 0.7273, 0.625, 0.7273, 0.625, 0.75, 0.6023, 0.75, 0.6023, 0.9773, 0.625, 0.9773, 0.625, 1.0, 0.6023, 1.0, 0.3523, 0.7273, 0.375, 0.7273, 0.375, 0.75, 0.3523, 0.75, 0.8523, 0.7273, 0.875, 0.7273, 0.875, 0.75, 0.8523, 0.75, 0.625, 0.7273, 0.6477, 0.7273, 0.6477, 0.75, 0.625, 0.75, 0.6477, 0.7273, 0.6705, 0.7273, 0.6705, 0.75, 0.6477, 0.75, 0.6705, 0.7273, 0.6932, 0.7273, 0.6932, 0.75, 0.6705, 0.75, 0.6932, 0.7273, 0.7159, 0.7273, 0.7159, 0.75, 0.6932, 0.75, 0.7159, 0.7273, 0.7386, 0.7273, 0.7386, 0.75, 0.7159, 0.75, 0.7386, 0.7273, 0.7614, 0.7273, 0.7614, 0.75, 0.7386, 0.75, 0.7614, 0.7273, 0.7841, 0.7273, 0.7841, 0.75, 0.7614, 0.75, 0.7841, 0.7273, 0.8068, 0.7273, 0.8068, 0.75, 0.7841, 0.75, 0.8068, 0.7273, 0.8295, 0.7273, 0.8295, 0.75, 0.8068, 0.75, 0.8295, 0.7273, 0.8523, 0.7273, 0.8523, 0.75, 0.8295, 0.75, 0.625, 0.5, 0.6477, 0.5, 0.6477, 0.5227, 0.625, 0.5227, 0.625, 0.5227, 0.6477, 0.5227, 0.6477, 0.5455, 0.625, 0.5455, 0.625, 0.5455, 0.6477, 0.5455, 0.6477, 0.5682, 0.625, 0.5682, 0.625, 0.5682, 0.6477, 0.5682, 0.6477, 0.5909, 0.625, 0.5909, 0.625, 0.5909, 0.6477, 0.5909, 0.6477, 0.6136, 0.625, 0.6136, 0.625, 0.6136, 0.6477, 0.6136, 0.6477, 0.6364, 0.625, 0.6364, 0.625, 0.6364, 0.6477, 0.6364, 0.6477, 0.6591, 0.625, 0.6591, 0.625, 0.6591, 0.6477, 0.6591, 0.6477, 0.6818, 0.625, 0.6818, 0.625, 0.6818, 0.6477, 0.6818, 0.6477, 0.7045, 0.625, 0.7045, 0.625, 0.7045, 0.6477, 0.7045, 0.6477, 0.7273, 0.625, 0.7273, 0.6477, 0.5, 0.6705, 0.5, 0.6705, 0.5227, 0.6477, 0.5227, 0.6477, 0.5227, 0.6705, 0.5227, 0.6705, 0.5455, 0.6477, 0.5455, 0.6477, 0.5455, 0.6705, 0.5455, 0.6705, 0.5682, 0.6477, 0.5682, 0.6477, 0.5682, 0.6705, 0.5682, 0.6705, 0.5909, 0.6477, 0.5909, 0.6477, 0.5909, 0.6705, 0.5909, 0.6705, 0.6136, 0.6477, 0.6136, 0.6477, 0.6136, 0.6705, 0.6136, 0.6705, 0.6364, 0.6477, 0.6364, 0.6477, 0.6364, 0.6705, 0.6364, 0.6705, 0.6591, 0.6477, 0.6591, 0.6477, 0.6591, 0.6705, 0.6591, 0.6705, 0.6818, 0.6477, 0.6818, 0.6477, 0.6818, 0.6705, 0.6818, 0.6705, 0.7045, 0.6477, 0.7045, 0.6477, 0.7045, 0.6705, 0.7045, 0.6705, 0.7273, 0.6477, 0.7273, 0.6705, 0.5, 0.6932, 0.5, 0.6932, 0.5227, 0.6705, 0.5227, 0.6705, 0.5227, 0.6932, 0.5227, 0.6932, 0.5455, 0.6705, 0.5455, 0.6705, 0.5455, 0.6932, 0.5455, 0.6932, 0.5682, 0.6705, 0.5682, 0.6705, 0.5682, 0.6932, 0.5682, 0.6932, 0.5909, 0.6705, 0.5909, 0.6705, 0.5909, 0.6932, 0.5909, 0.6932, 0.6136, 0.6705, 0.6136, 0.6705, 0.6136, 0.6932, 0.6136, 0.6932, 0.6364, 0.6705, 0.6364, 0.6705, 0.6364, 0.6932, 0.6364, 0.6932, 0.6591, 0.6705, 0.6591, 0.6705, 0.6591, 0.6932, 0.6591, 0.6932, 0.6818, 0.6705, 0.6818, 0.6705, 0.6818, 0.6932, 0.6818, 0.6932, 0.7045, 0.6705, 0.7045, 0.6705, 0.7045, 0.6932, 0.7045, 0.6932, 0.7273, 0.6705, 0.7273, 0.6932, 0.5, 0.7159, 0.5, 0.7159, 0.5227, 0.6932, 0.5227, 0.6932, 0.5227, 0.7159, 0.5227, 0.7159, 0.5455, 0.6932, 0.5455, 0.6932, 0.5455, 0.7159, 0.5455, 0.7159, 0.5682, 0.6932, 0.5682, 0.6932, 0.5682, 0.7159, 0.5682, 0.7159, 0.5909, 0.6932, 0.5909, 0.6932, 0.5909, 0.7159, 0.5909, 0.7159, 0.6136, 0.6932, 0.6136, 0.6932, 0.6136, 0.7159, 0.6136, 0.7159, 0.6364, 0.6932, 0.6364, 0.6932, 0.6364, 0.7159, 0.6364, 0.7159, 0.6591, 0.6932, 0.6591, 0.6932, 0.6591, 0.7159, 0.6591, 0.7159, 0.6818, 0.6932, 0.6818, 0.6932, 0.6818, 0.7159, 0.6818, 0.7159, 0.7045, 0.6932, 0.7045, 0.6932, 0.7045, 0.7159, 0.7045, 0.7159, 0.7273, 0.6932, 0.7273, 0.7159, 0.5, 0.7386, 0.5, 0.7386, 0.5227, 0.7159, 0.5227, 0.7159, 0.5227, 0.7386, 0.5227, 0.7386, 0.5455, 0.7159, 0.5455, 0.7159, 0.5455, 0.7386, 0.5455, 0.7386, 0.5682, 0.7159, 0.5682, 0.7159, 0.5682, 0.7386, 0.5682, 0.7386, 0.5909, 0.7159, 0.5909, 0.7159, 0.5909, 0.7386, 0.5909, 0.7386, 0.6136, 0.7159, 0.6136, 0.7159, 0.6136, 0.7386, 0.6136, 0.7386, 0.6364, 0.7159, 0.6364, 0.7159, 0.6364, 0.7386, 0.6364, 0.7386, 0.6591, 0.7159, 0.6591, 0.7159, 0.6591, 0.7386, 0.6591, 0.7386, 0.6818, 0.7159, 0.6818, 0.7159, 0.6818, 0.7386, 0.6818, 0.7386, 0.7045, 0.7159, 0.7045, 0.7159, 0.7045, 0.7386, 0.7045, 0.7386, 0.7273, 0.7159, 0.7273, 0.7386, 0.5, 0.7614, 0.5, 0.7614, 0.5227, 0.7386, 0.5227, 0.7386, 0.5227, 0.7614, 0.5227, 0.7614, 0.5455, 0.7386, 0.5455, 0.7386, 0.5455, 0.7614, 0.5455, 0.7614, 0.5682, 0.7386, 0.5682, 0.7386, 0.5682, 0.7614, 0.5682, 0.7614, 0.5909, 0.7386, 0.5909, 0.7386, 0.5909, 0.7614, 0.5909, 0.7614, 0.6136, 0.7386, 0.6136, 0.7386, 0.6136, 0.7614, 0.6136, 0.7614, 0.6364, 0.7386, 0.6364, 0.7386, 0.6364, 0.7614, 0.6364, 0.7614, 0.6591, 0.7386, 0.6591, 0.7386, 0.6591, 0.7614, 0.6591, 0.7614, 0.6818, 0.7386, 0.6818, 0.7386, 0.6818, 0.7614, 0.6818, 0.7614, 0.7045, 0.7386, 0.7045, 0.7386, 0.7045, 0.7614, 0.7045, 0.7614, 0.7273, 0.7386, 0.7273, 0.7614, 0.5, 0.7841, 0.5, 0.7841, 0.5227, 0.7614, 0.5227, 0.7614, 0.5227, 0.7841, 0.5227, 0.7841, 0.5455, 0.7614, 0.5455, 0.7614, 0.5455, 0.7841, 0.5455, 0.7841, 0.5682, 0.7614, 0.5682, 0.7614, 0.5682, 0.7841, 0.5682, 0.7841, 0.5909, 0.7614, 0.5909, 0.7614, 0.5909, 0.7841, 0.5909, 0.7841, 0.6136, 0.7614, 0.6136, 0.7614, 0.6136, 0.7841, 0.6136, 0.7841, 0.6364, 0.7614, 0.6364, 0.7614, 0.6364, 0.7841, 0.6364, 0.7841, 0.6591, 0.7614, 0.6591, 0.7614, 0.6591, 0.7841, 0.6591, 0.7841, 0.6818, 0.7614, 0.6818, 0.7614, 0.6818, 0.7841, 0.6818, 0.7841, 0.7045, 0.7614, 0.7045, 0.7614, 0.7045, 0.7841, 0.7045, 0.7841, 0.7273, 0.7614, 0.7273, 0.7841, 0.5, 0.8068, 0.5, 0.8068, 0.5227, 0.7841, 0.5227, 0.7841, 0.5227, 0.8068, 0.5227, 0.8068, 0.5455, 0.7841, 0.5455, 0.7841, 0.5455, 0.8068, 0.5455, 0.8068, 0.5682, 0.7841, 0.5682, 0.7841, 0.5682, 0.8068, 0.5682, 0.8068, 0.5909, 0.7841, 0.5909, 0.7841, 0.5909, 0.8068, 0.5909, 0.8068, 0.6136, 0.7841, 0.6136, 0.7841, 0.6136, 0.8068, 0.6136, 0.8068, 0.6364, 0.7841, 0.6364, 0.7841, 0.6364, 0.8068, 0.6364, 0.8068, 0.6591, 0.7841, 0.6591, 0.7841, 0.6591, 0.8068, 0.6591, 0.8068, 0.6818, 0.7841, 0.6818, 0.7841, 0.6818, 0.8068, 0.6818, 0.8068, 0.7045, 0.7841, 0.7045, 0.7841, 0.7045, 0.8068, 0.7045, 0.8068, 0.7273, 0.7841, 0.7273, 0.8068, 0.5, 0.8295, 0.5, 0.8295, 0.5227, 0.8068, 0.5227, 0.8068, 0.5227, 0.8295, 0.5227, 0.8295, 0.5455, 0.8068, 0.5455, 0.8068, 0.5455, 0.8295, 0.5455, 0.8295, 0.5682, 0.8068, 0.5682, 0.8068, 0.5682, 0.8295, 0.5682, 0.8295, 0.5909, 0.8068, 0.5909, 0.8068, 0.5909, 0.8295, 0.5909, 0.8295, 0.6136, 0.8068, 0.6136, 0.8068, 0.6136, 0.8295, 0.6136, 0.8295, 0.6364, 0.8068, 0.6364, 0.8068, 0.6364, 0.8295, 0.6364, 0.8295, 0.6591, 0.8068, 0.6591, 0.8068, 0.6591, 0.8295, 0.6591, 0.8295, 0.6818, 0.8068, 0.6818, 0.8068, 0.6818, 0.8295, 0.6818, 0.8295, 0.7045, 0.8068, 0.7045, 0.8068, 0.7045, 0.8295, 0.7045, 0.8295, 0.7273, 0.8068, 0.7273, 0.8295, 0.5, 0.8523, 0.5, 0.8523, 0.5227, 0.8295, 0.5227, 0.8295, 0.5227, 0.8523, 0.5227, 0.8523, 0.5455, 0.8295, 0.5455, 0.8295, 0.5455, 0.8523, 0.5455, 0.8523, 0.5682, 0.8295, 0.5682, 0.8295, 0.5682, 0.8523, 0.5682, 0.8523, 0.5909, 0.8295, 0.5909, 0.8295, 0.5909, 0.8523, 0.5909, 0.8523, 0.6136, 0.8295, 0.6136, 0.8295, 0.6136, 0.8523, 0.6136, 0.8523, 0.6364, 0.8295, 0.6364, 0.8295, 0.6364, 0.8523, 0.6364, 0.8523, 0.6591, 0.8295, 0.6591, 0.8295, 0.6591, 0.8523, 0.6591, 0.8523, 0.6818, 0.8295, 0.6818, 0.8295, 0.6818, 0.8523, 0.6818, 0.8523, 0.7045, 0.8295, 0.7045, 0.8295, 0.7045, 0.8523, 0.7045, 0.8523, 0.7273, 0.8295, 0.7273, 0.8523, 0.5, 0.875, 0.5, 0.875, 0.5227, 0.8523, 0.5227, 0.8523, 0.5227, 0.875, 0.5227, 0.875, 0.5455, 0.8523, 0.5455, 0.8523, 0.5455, 0.875, 0.5455, 0.875, 0.5682, 0.8523, 0.5682, 0.8523, 0.5682, 0.875, 0.5682, 0.875, 0.5909, 0.8523, 0.5909, 0.8523, 0.5909, 0.875, 0.5909, 0.875, 0.6136, 0.8523, 0.6136, 0.8523, 0.6136, 0.875, 0.6136, 0.875, 0.6364, 0.8523, 0.6364, 0.8523, 0.6364, 0.875, 0.6364, 0.875, 0.6591, 0.8523, 0.6591, 0.8523, 0.6591, 0.875, 0.6591, 0.875, 0.6818, 0.8523, 0.6818, 0.8523, 0.6818, 0.875, 0.6818, 0.875, 0.7045, 0.8523, 0.7045, 0.8523, 0.7045, 0.875, 0.7045, 0.875, 0.7273, 0.8523, 0.7273, 0.125, 0.7273, 0.1477, 0.7273, 0.1477, 0.75, 0.125, 0.75, 0.1477, 0.7273, 0.1705, 0.7273, 0.1705, 0.75, 0.1477, 0.75, 0.1705, 0.7273, 0.1932, 0.7273, 0.1932, 0.75, 0.1705, 0.75, 0.1932, 0.7273, 0.2159, 0.7273, 0.2159, 0.75, 0.1932, 0.75, 0.2159, 0.7273, 0.2386, 0.7273, 0.2386, 0.75, 0.2159, 0.75, 0.2386, 0.7273, 0.2614, 0.7273, 0.2614, 0.75, 0.2386, 0.75, 0.2614, 0.7273, 0.2841, 0.7273, 0.2841, 0.75, 0.2614, 0.75, 0.2841, 0.7273, 0.3068, 0.7273, 0.3068, 0.75, 0.2841, 0.75, 0.3068, 0.7273, 0.3295, 0.7273, 0.3295, 0.75, 0.3068, 0.75, 0.3295, 0.7273, 0.3523, 0.7273, 0.3523, 0.75, 0.3295, 0.75, 0.125, 0.5, 0.1477, 0.5, 0.1477, 0.5227, 0.125, 0.5227, 0.125, 0.5227, 0.1477, 0.5227, 0.1477, 0.5455, 0.125, 0.5455, 0.125, 0.5455, 0.1477, 0.5455, 0.1477, 0.5682, 0.125, 0.5682, 0.125, 0.5682, 0.1477, 0.5682, 0.1477, 0.5909, 0.125, 0.5909, 0.125, 0.5909, 0.1477, 0.5909, 0.1477, 0.6136, 0.125, 0.6136, 0.125, 0.6136, 0.1477, 0.6136, 0.1477, 0.6364, 0.125, 0.6364, 0.125, 0.6364, 0.1477, 0.6364, 0.1477, 0.6591, 0.125, 0.6591, 0.125, 0.6591, 0.1477, 0.6591, 0.1477, 0.6818, 0.125, 0.6818, 0.125, 0.6818, 0.1477, 0.6818, 0.1477, 0.7045, 0.125, 0.7045, 0.125, 0.7045, 0.1477, 0.7045, 0.1477, 0.7273, 0.125, 0.7273, 0.1477, 0.5, 0.1705, 0.5, 0.1705, 0.5227, 0.1477, 0.5227, 0.1477, 0.5227, 0.1705, 0.5227, 0.1705, 0.5455, 0.1477, 0.5455, 0.1477, 0.5455, 0.1705, 0.5455, 0.1705, 0.5682, 0.1477, 0.5682, 0.1477, 0.5682, 0.1705, 0.5682, 0.1705, 0.5909, 0.1477, 0.5909, 0.1477, 0.5909, 0.1705, 0.5909, 0.1705, 0.6136, 0.1477, 0.6136, 0.1477, 0.6136, 0.1705, 0.6136, 0.1705, 0.6364, 0.1477, 0.6364, 0.1477, 0.6364, 0.1705, 0.6364, 0.1705, 0.6591, 0.1477, 0.6591, 0.1477, 0.6591, 0.1705, 0.6591, 0.1705, 0.6818, 0.1477, 0.6818, 0.1477, 0.6818, 0.1705, 0.6818, 0.1705, 0.7045, 0.1477, 0.7045, 0.1477, 0.7045, 0.1705, 0.7045, 0.1705, 0.7273, 0.1477, 0.7273, 0.1705, 0.5, 0.1932, 0.5, 0.1932, 0.5227, 0.1705, 0.5227, 0.1705, 0.5227, 0.1932, 0.5227, 0.1932, 0.5455, 0.1705, 0.5455, 0.1705, 0.5455, 0.1932, 0.5455, 0.1932, 0.5682, 0.1705, 0.5682, 0.1705, 0.5682, 0.1932, 0.5682, 0.1932, 0.5909, 0.1705, 0.5909, 0.1705, 0.5909, 0.1932, 0.5909, 0.1932, 0.6136, 0.1705, 0.6136, 0.1705, 0.6136, 0.1932, 0.6136, 0.1932, 0.6364, 0.1705, 0.6364, 0.1705, 0.6364, 0.1932, 0.6364, 0.1932, 0.6591, 0.1705, 0.6591, 0.1705, 0.6591, 0.1932, 0.6591, 0.1932, 0.6818, 0.1705, 0.6818, 0.1705, 0.6818, 0.1932, 0.6818, 0.1932, 0.7045, 0.1705, 0.7045, 0.1705, 0.7045, 0.1932, 0.7045, 0.1932, 0.7273, 0.1705, 0.7273, 0.1932, 0.5, 0.2159, 0.5, 0.2159, 0.5227, 0.1932, 0.5227, 0.1932, 0.5227, 0.2159, 0.5227, 0.2159, 0.5455, 0.1932, 0.5455, 0.1932, 0.5455, 0.2159, 0.5455, 0.2159, 0.5682, 0.1932, 0.5682, 0.1932, 0.5682, 0.2159, 0.5682, 0.2159, 0.5909, 0.1932, 0.5909, 0.1932, 0.5909, 0.2159, 0.5909, 0.2159, 0.6136, 0.1932, 0.6136, 0.1932, 0.6136, 0.2159, 0.6136, 0.2159, 0.6364, 0.1932, 0.6364, 0.1932, 0.6364, 0.2159, 0.6364, 0.2159, 0.6591, 0.1932, 0.6591, 0.1932, 0.6591, 0.2159, 0.6591, 0.2159, 0.6818, 0.1932, 0.6818, 0.1932, 0.6818, 0.2159, 0.6818, 0.2159, 0.7045, 0.1932, 0.7045, 0.1932, 0.7045, 0.2159, 0.7045, 0.2159, 0.7273, 0.1932, 0.7273, 0.2159, 0.5, 0.2386, 0.5, 0.2386, 0.5227, 0.2159, 0.5227, 0.2159, 0.5227, 0.2386, 0.5227, 0.2386, 0.5455, 0.2159, 0.5455, 0.2159, 0.5455, 0.2386, 0.5455, 0.2386, 0.5682, 0.2159, 0.5682, 0.2159, 0.5682, 0.2386, 0.5682, 0.2386, 0.5909, 0.2159, 0.5909, 0.2159, 0.5909, 0.2386, 0.5909, 0.2386, 0.6136, 0.2159, 0.6136, 0.2159, 0.6136, 0.2386, 0.6136, 0.2386, 0.6364, 0.2159, 0.6364, 0.2159, 0.6364, 0.2386, 0.6364, 0.2386, 0.6591, 0.2159, 0.6591, 0.2159, 0.6591, 0.2386, 0.6591, 0.2386, 0.6818, 0.2159, 0.6818, 0.2159, 0.6818, 0.2386, 0.6818, 0.2386, 0.7045, 0.2159, 0.7045, 0.2159, 0.7045, 0.2386, 0.7045, 0.2386, 0.7273, 0.2159, 0.7273, 0.2386, 0.5, 0.2614, 0.5, 0.2614, 0.5227, 0.2386, 0.5227, 0.2386, 0.5227, 0.2614, 0.5227, 0.2614, 0.5455, 0.2386, 0.5455, 0.2386, 0.5455, 0.2614, 0.5455, 0.2614, 0.5682, 0.2386, 0.5682, 0.2386, 0.5682, 0.2614, 0.5682, 0.2614, 0.5909, 0.2386, 0.5909, 0.2386, 0.5909, 0.2614, 0.5909, 0.2614, 0.6136, 0.2386, 0.6136, 0.2386, 0.6136, 0.2614, 0.6136, 0.2614, 0.6364, 0.2386, 0.6364, 0.2386, 0.6364, 0.2614, 0.6364, 0.2614, 0.6591, 0.2386, 0.6591, 0.2386, 0.6591, 0.2614, 0.6591, 0.2614, 0.6818, 0.2386, 0.6818, 0.2386, 0.6818, 0.2614, 0.6818, 0.2614, 0.7045, 0.2386, 0.7045, 0.2386, 0.7045, 0.2614, 0.7045, 0.2614, 0.7273, 0.2386, 0.7273, 0.2614, 0.5, 0.2841, 0.5, 0.2841, 0.5227, 0.2614, 0.5227, 0.2614, 0.5227, 0.2841, 0.5227, 0.2841, 0.5455, 0.2614, 0.5455, 0.2614, 0.5455, 0.2841, 0.5455, 0.2841, 0.5682, 0.2614, 0.5682, 0.2614, 0.5682, 0.2841, 0.5682, 0.2841, 0.5909, 0.2614, 0.5909, 0.2614, 0.5909, 0.2841, 0.5909, 0.2841, 0.6136, 0.2614, 0.6136, 0.2614, 0.6136, 0.2841, 0.6136, 0.2841, 0.6364, 0.2614, 0.6364, 0.2614, 0.6364, 0.2841, 0.6364, 0.2841, 0.6591, 0.2614, 0.6591, 0.2614, 0.6591, 0.2841, 0.6591, 0.2841, 0.6818, 0.2614, 0.6818, 0.2614, 0.6818, 0.2841, 0.6818, 0.2841, 0.7045, 0.2614, 0.7045, 0.2614, 0.7045, 0.2841, 0.7045, 0.2841, 0.7273, 0.2614, 0.7273, 0.2841, 0.5, 0.3068, 0.5, 0.3068, 0.5227, 0.2841, 0.5227, 0.2841, 0.5227, 0.3068, 0.5227, 0.3068, 0.5455, 0.2841, 0.5455, 0.2841, 0.5455, 0.3068, 0.5455, 0.3068, 0.5682, 0.2841, 0.5682, 0.2841, 0.5682, 0.3068, 0.5682, 0.3068, 0.5909, 0.2841, 0.5909, 0.2841, 0.5909, 0.3068, 0.5909, 0.3068, 0.6136, 0.2841, 0.6136, 0.2841, 0.6136, 0.3068, 0.6136, 0.3068, 0.6364, 0.2841, 0.6364, 0.2841, 0.6364, 0.3068, 0.6364, 0.3068, 0.6591, 0.2841, 0.6591, 0.2841, 0.6591, 0.3068, 0.6591, 0.3068, 0.6818, 0.2841, 0.6818, 0.2841, 0.6818, 0.3068, 0.6818, 0.3068, 0.7045, 0.2841, 0.7045, 0.2841, 0.7045, 0.3068, 0.7045, 0.3068, 0.7273, 0.2841, 0.7273, 0.3068, 0.5, 0.3295, 0.5, 0.3295, 0.5227, 0.3068, 0.5227, 0.3068, 0.5227, 0.3295, 0.5227, 0.3295, 0.5455, 0.3068, 0.5455, 0.3068, 0.5455, 0.3295, 0.5455, 0.3295, 0.5682, 0.3068, 0.5682, 0.3068, 0.5682, 0.3295, 0.5682, 0.3295, 0.5909, 0.3068, 0.5909, 0.3068, 0.5909, 0.3295, 0.5909, 0.3295, 0.6136, 0.3068, 0.6136, 0.3068, 0.6136, 0.3295, 0.6136, 0.3295, 0.6364, 0.3068, 0.6364, 0.3068, 0.6364, 0.3295, 0.6364, 0.3295, 0.6591, 0.3068, 0.6591, 0.3068, 0.6591, 0.3295, 0.6591, 0.3295, 0.6818, 0.3068, 0.6818, 0.3068, 0.6818, 0.3295, 0.6818, 0.3295, 0.7045, 0.3068, 0.7045, 0.3068, 0.7045, 0.3295, 0.7045, 0.3295, 0.7273, 0.3068, 0.7273, 0.3295, 0.5, 0.3523, 0.5, 0.3523, 0.5227, 0.3295, 0.5227, 0.3295, 0.5227, 0.3523, 0.5227, 0.3523, 0.5455, 0.3295, 0.5455, 0.3295, 0.5455, 0.3523, 0.5455, 0.3523, 0.5682, 0.3295, 0.5682, 0.3295, 0.5682, 0.3523, 0.5682, 0.3523, 0.5909, 0.3295, 0.5909, 0.3295, 0.5909, 0.3523, 0.5909, 0.3523, 0.6136, 0.3295, 0.6136, 0.3295, 0.6136, 0.3523, 0.6136, 0.3523, 0.6364, 0.3295, 0.6364, 0.3295, 0.6364, 0.3523, 0.6364, 0.3523, 0.6591, 0.3295, 0.6591, 0.3295, 0.6591, 0.3523, 0.6591, 0.3523, 0.6818, 0.3295, 0.6818, 0.3295, 0.6818, 0.3523, 0.6818, 0.3523, 0.7045, 0.3295, 0.7045, 0.3295, 0.7045, 0.3523, 0.7045, 0.3523, 0.7273, 0.3295, 0.7273, 0.3523, 0.5, 0.375, 0.5, 0.375, 0.5227, 0.3523, 0.5227, 0.3523, 0.5227, 0.375, 0.5227, 0.375, 0.5455, 0.3523, 0.5455, 0.3523, 0.5455, 0.375, 0.5455, 0.375, 0.5682, 0.3523, 0.5682, 0.3523, 0.5682, 0.375, 0.5682, 0.375, 0.5909, 0.3523, 0.5909, 0.3523, 0.5909, 0.375, 0.5909, 0.375, 0.6136, 0.3523, 0.6136, 0.3523, 0.6136, 0.375, 0.6136, 0.375, 0.6364, 0.3523, 0.6364, 0.3523, 0.6364, 0.375, 0.6364, 0.375, 0.6591, 0.3523, 0.6591, 0.3523, 0.6591, 0.375, 0.6591, 0.375, 0.6818, 0.3523, 0.6818, 0.3523, 0.6818, 0.375, 0.6818, 0.375, 0.7045, 0.3523, 0.7045, 0.3523, 0.7045, 0.375, 0.7045, 0.375, 0.7273, 0.3523, 0.7273, 0.375, 0.9773, 0.3977, 0.9773, 0.3977, 1.0, 0.375, 1.0, 0.3977, 0.9773, 0.4205, 0.9773, 0.4205, 1.0, 0.3977, 1.0, 0.4205, 0.9773, 0.4432, 0.9773, 0.4432, 1.0, 0.4205, 1.0, 0.4432, 0.9773, 0.4659, 0.9773, 0.4659, 1.0, 0.4432, 1.0, 0.4659, 0.9773, 0.4886, 0.9773, 0.4886, 1.0, 0.4659, 1.0, 0.4886, 0.9773, 0.5114, 0.9773, 0.5114, 1.0, 0.4886, 1.0, 0.5114, 0.9773, 0.5341, 0.9773, 0.5341, 1.0, 0.5114, 1.0, 0.5341, 0.9773, 0.5568, 0.9773, 0.5568, 1.0, 0.5341, 1.0, 0.5568, 0.9773, 0.5795, 0.9773, 0.5795, 1.0, 0.5568, 1.0, 0.5795, 0.9773, 0.6023, 0.9773, 0.6023, 1.0, 0.5795, 1.0, 0.375, 0.75, 0.3977, 0.75, 0.3977, 0.7727, 0.375, 0.7727, 0.375, 0.7727, 0.3977, 0.7727, 0.3977, 0.7955, 0.375, 0.7955, 0.375, 0.7955, 0.3977, 0.7955, 0.3977, 0.8182, 0.375, 0.8182, 0.375, 0.8182, 0.3977, 0.8182, 0.3977, 0.8409, 0.375, 0.8409, 0.375, 0.8409, 0.3977, 0.8409, 0.3977, 0.8636, 0.375, 0.8636, 0.375, 0.8636, 0.3977, 0.8636, 0.3977, 0.8864, 0.375, 0.8864, 0.375, 0.8864, 0.3977, 0.8864, 0.3977, 0.9091, 0.375, 0.9091, 0.375, 0.9091, 0.3977, 0.9091, 0.3977, 0.9318, 0.375, 0.9318, 0.375, 0.9318, 0.3977, 0.9318, 0.3977, 0.9545, 0.375, 0.9545, 0.375, 0.9545, 0.3977, 0.9545, 0.3977, 0.9773, 0.375, 0.9773, 0.3977, 0.75, 0.4205, 0.75, 0.4205, 0.7727, 0.3977, 0.7727, 0.3977, 0.7727, 0.4205, 0.7727, 0.4205, 0.7955, 0.3977, 0.7955, 0.3977, 0.7955, 0.4205, 0.7955, 0.4205, 0.8182, 0.3977, 0.8182, 0.3977, 0.8182, 0.4205, 0.8182, 0.4205, 0.8409, 0.3977, 0.8409, 0.3977, 0.8409, 0.4205, 0.8409, 0.4205, 0.8636, 0.3977, 0.8636, 0.3977, 0.8636, 0.4205, 0.8636, 0.4205, 0.8864, 0.3977, 0.8864, 0.3977, 0.8864, 0.4205, 0.8864, 0.4205, 0.9091, 0.3977, 0.9091, 0.3977, 0.9091, 0.4205, 0.9091, 0.4205, 0.9318, 0.3977, 0.9318, 0.3977, 0.9318, 0.4205, 0.9318, 0.4205, 0.9545, 0.3977, 0.9545, 0.3977, 0.9545, 0.4205, 0.9545, 0.4205, 0.9773, 0.3977, 0.9773, 0.4205, 0.75, 0.4432, 0.75, 0.4432, 0.7727, 0.4205, 0.7727, 0.4205, 0.7727, 0.4432, 0.7727, 0.4432, 0.7955, 0.4205, 0.7955, 0.4205, 0.7955, 0.4432, 0.7955, 0.4432, 0.8182, 0.4205, 0.8182, 0.4205, 0.8182, 0.4432, 0.8182, 0.4432, 0.8409, 0.4205, 0.8409, 0.4205, 0.8409, 0.4432, 0.8409, 0.4432, 0.8636, 0.4205, 0.8636, 0.4205, 0.8636, 0.4432, 0.8636, 0.4432, 0.8864, 0.4205, 0.8864, 0.4205, 0.8864, 0.4432, 0.8864, 0.4432, 0.9091, 0.4205, 0.9091, 0.4205, 0.9091, 0.4432, 0.9091, 0.4432, 0.9318, 0.4205, 0.9318, 0.4205, 0.9318, 0.4432, 0.9318, 0.4432, 0.9545, 0.4205, 0.9545, 0.4205, 0.9545, 0.4432, 0.9545, 0.4432, 0.9773, 0.4205, 0.9773, 0.4432, 0.75, 0.4659, 0.75, 0.4659, 0.7727, 0.4432, 0.7727, 0.4432, 0.7727, 0.4659, 0.7727, 0.4659, 0.7955, 0.4432, 0.7955, 0.4432, 0.7955, 0.4659, 0.7955, 0.4659, 0.8182, 0.4432, 0.8182, 0.4432, 0.8182, 0.4659, 0.8182, 0.4659, 0.8409, 0.4432, 0.8409, 0.4432, 0.8409, 0.4659, 0.8409, 0.4659, 0.8636, 0.4432, 0.8636, 0.4432, 0.8636, 0.4659, 0.8636, 0.4659, 0.8864, 0.4432, 0.8864, 0.4432, 0.8864, 0.4659, 0.8864, 0.4659, 0.9091, 0.4432, 0.9091, 0.4432, 0.9091, 0.4659, 0.9091, 0.4659, 0.9318, 0.4432, 0.9318, 0.4432, 0.9318, 0.4659, 0.9318, 0.4659, 0.9545, 0.4432, 0.9545, 0.4432, 0.9545, 0.4659, 0.9545, 0.4659, 0.9773, 0.4432, 0.9773, 0.4659, 0.75, 0.4886, 0.75, 0.4886, 0.7727, 0.4659, 0.7727, 0.4659, 0.7727, 0.4886, 0.7727, 0.4886, 0.7955, 0.4659, 0.7955, 0.4659, 0.7955, 0.4886, 0.7955, 0.4886, 0.8182, 0.4659, 0.8182, 0.4659, 0.8182, 0.4886, 0.8182, 0.4886, 0.8409, 0.4659, 0.8409, 0.4659, 0.8409, 0.4886, 0.8409, 0.4886, 0.8636, 0.4659, 0.8636, 0.4659, 0.8636, 0.4886, 0.8636, 0.4886, 0.8864, 0.4659, 0.8864, 0.4659, 0.8864, 0.4886, 0.8864, 0.4886, 0.9091, 0.4659, 0.9091, 0.4659, 0.9091, 0.4886, 0.9091, 0.4886, 0.9318, 0.4659, 0.9318, 0.4659, 0.9318, 0.4886, 0.9318, 0.4886, 0.9545, 0.4659, 0.9545, 0.4659, 0.9545, 0.4886, 0.9545, 0.4886, 0.9773, 0.4659, 0.9773, 0.4886, 0.75, 0.5114, 0.75, 0.5114, 0.7727, 0.4886, 0.7727, 0.4886, 0.7727, 0.5114, 0.7727, 0.5114, 0.7955, 0.4886, 0.7955, 0.4886, 0.7955, 0.5114, 0.7955, 0.5114, 0.8182, 0.4886, 0.8182, 0.4886, 0.8182, 0.5114, 0.8182, 0.5114, 0.8409, 0.4886, 0.8409, 0.4886, 0.8409, 0.5114, 0.8409, 0.5114, 0.8636, 0.4886, 0.8636, 0.4886, 0.8636, 0.5114, 0.8636, 0.5114, 0.8864, 0.4886, 0.8864, 0.4886, 0.8864, 0.5114, 0.8864, 0.5114, 0.9091, 0.4886, 0.9091, 0.4886, 0.9091, 0.5114, 0.9091, 0.5114, 0.9318, 0.4886, 0.9318, 0.4886, 0.9318, 0.5114, 0.9318, 0.5114, 0.9545, 0.4886, 0.9545, 0.4886, 0.9545, 0.5114, 0.9545, 0.5114, 0.9773, 0.4886, 0.9773, 0.5114, 0.75, 0.5341, 0.75, 0.5341, 0.7727, 0.5114, 0.7727, 0.5114, 0.7727, 0.5341, 0.7727, 0.5341, 0.7955, 0.5114, 0.7955, 0.5114, 0.7955, 0.5341, 0.7955, 0.5341, 0.8182, 0.5114, 0.8182, 0.5114, 0.8182, 0.5341, 0.8182, 0.5341, 0.8409, 0.5114, 0.8409, 0.5114, 0.8409, 0.5341, 0.8409, 0.5341, 0.8636, 0.5114, 0.8636, 0.5114, 0.8636, 0.5341, 0.8636, 0.5341, 0.8864, 0.5114, 0.8864, 0.5114, 0.8864, 0.5341, 0.8864, 0.5341, 0.9091, 0.5114, 0.9091, 0.5114, 0.9091, 0.5341, 0.9091, 0.5341, 0.9318, 0.5114, 0.9318, 0.5114, 0.9318, 0.5341, 0.9318, 0.5341, 0.9545, 0.5114, 0.9545, 0.5114, 0.9545, 0.5341, 0.9545, 0.5341, 0.9773, 0.5114, 0.9773, 0.5341, 0.75, 0.5568, 0.75, 0.5568, 0.7727, 0.5341, 0.7727, 0.5341, 0.7727, 0.5568, 0.7727, 0.5568, 0.7955, 0.5341, 0.7955, 0.5341, 0.7955, 0.5568, 0.7955, 0.5568, 0.8182, 0.5341, 0.8182, 0.5341, 0.8182, 0.5568, 0.8182, 0.5568, 0.8409, 0.5341, 0.8409, 0.5341, 0.8409, 0.5568, 0.8409, 0.5568, 0.8636, 0.5341, 0.8636, 0.5341, 0.8636, 0.5568, 0.8636, 0.5568, 0.8864, 0.5341, 0.8864, 0.5341, 0.8864, 0.5568, 0.8864, 0.5568, 0.9091, 0.5341, 0.9091, 0.5341, 0.9091, 0.5568, 0.9091, 0.5568, 0.9318, 0.5341, 0.9318, 0.5341, 0.9318, 0.5568, 0.9318, 0.5568, 0.9545, 0.5341, 0.9545, 0.5341, 0.9545, 0.5568, 0.9545, 0.5568, 0.9773, 0.5341, 0.9773, 0.5568, 0.75, 0.5795, 0.75, 0.5795, 0.7727, 0.5568, 0.7727, 0.5568, 0.7727, 0.5795, 0.7727, 0.5795, 0.7955, 0.5568, 0.7955, 0.5568, 0.7955, 0.5795, 0.7955, 0.5795, 0.8182, 0.5568, 0.8182, 0.5568, 0.8182, 0.5795, 0.8182, 0.5795, 0.8409, 0.5568, 0.8409, 0.5568, 0.8409, 0.5795, 0.8409, 0.5795, 0.8636, 0.5568, 0.8636, 0.5568, 0.8636, 0.5795, 0.8636, 0.5795, 0.8864, 0.5568, 0.8864, 0.5568, 0.8864, 0.5795, 0.8864, 0.5795, 0.9091, 0.5568, 0.9091, 0.5568, 0.9091, 0.5795, 0.9091, 0.5795, 0.9318, 0.5568, 0.9318, 0.5568, 0.9318, 0.5795, 0.9318, 0.5795, 0.9545, 0.5568, 0.9545, 0.5568, 0.9545, 0.5795, 0.9545, 0.5795, 0.9773, 0.5568, 0.9773, 0.5795, 0.75, 0.6023, 0.75, 0.6023, 0.7727, 0.5795, 0.7727, 0.5795, 0.7727, 0.6023, 0.7727, 0.6023, 0.7955, 0.5795, 0.7955, 0.5795, 0.7955, 0.6023, 0.7955, 0.6023, 0.8182, 0.5795, 0.8182, 0.5795, 0.8182, 0.6023, 0.8182, 0.6023, 0.8409, 0.5795, 0.8409, 0.5795, 0.8409, 0.6023, 0.8409, 0.6023, 0.8636, 0.5795, 0.8636, 0.5795, 0.8636, 0.6023, 0.8636, 0.6023, 0.8864, 0.5795, 0.8864, 0.5795, 0.8864, 0.6023, 0.8864, 0.6023, 0.9091, 0.5795, 0.9091, 0.5795, 0.9091, 0.6023, 0.9091, 0.6023, 0.9318, 0.5795, 0.9318, 0.5795, 0.9318, 0.6023, 0.9318, 0.6023, 0.9545, 0.5795, 0.9545, 0.5795, 0.9545, 0.6023, 0.9545, 0.6023, 0.9773, 0.5795, 0.9773, 0.6023, 0.75, 0.625, 0.75, 0.625, 0.7727, 0.6023, 0.7727, 0.6023, 0.7727, 0.625, 0.7727, 0.625, 0.7955, 0.6023, 0.7955, 0.6023, 0.7955, 0.625, 0.7955, 0.625, 0.8182, 0.6023, 0.8182, 0.6023, 0.8182, 0.625, 0.8182, 0.625, 0.8409, 0.6023, 0.8409, 0.6023, 0.8409, 0.625, 0.8409, 0.625, 0.8636, 0.6023, 0.8636, 0.6023, 0.8636, 0.625, 0.8636, 0.625, 0.8864, 0.6023, 0.8864, 0.6023, 0.8864, 0.625, 0.8864, 0.625, 0.9091, 0.6023, 0.9091, 0.6023, 0.9091, 0.625, 0.9091, 0.625, 0.9318, 0.6023, 0.9318, 0.6023, 0.9318, 0.625, 0.9318, 0.625, 0.9545, 0.6023, 0.9545, 0.6023, 0.9545, 0.625, 0.9545, 0.625, 0.9773, 0.6023, 0.9773, 0.375, 0.7273, 0.3977, 0.7273, 0.3977, 0.75, 0.375, 0.75, 0.3977, 0.7273, 0.4205, 0.7273, 0.4205, 0.75, 0.3977, 0.75, 0.4205, 0.7273, 0.4432, 0.7273, 0.4432, 0.75, 0.4205, 0.75, 0.4432, 0.7273, 0.4659, 0.7273, 0.4659, 0.75, 0.4432, 0.75, 0.4659, 0.7273, 0.4886, 0.7273, 0.4886, 0.75, 0.4659, 0.75, 0.4886, 0.7273, 0.5114, 0.7273, 0.5114, 0.75, 0.4886, 0.75, 0.5114, 0.7273, 0.5341, 0.7273, 0.5341, 0.75, 0.5114, 0.75, 0.5341, 0.7273, 0.5568, 0.7273, 0.5568, 0.75, 0.5341, 0.75, 0.5568, 0.7273, 0.5795, 0.7273, 0.5795, 0.75, 0.5568, 0.75, 0.5795, 0.7273, 0.6023, 0.7273, 0.6023, 0.75, 0.5795, 0.75, 0.375, 0.5, 0.3977, 0.5, 0.3977, 0.5227, 0.375, 0.5227, 0.375, 0.5227, 0.3977, 0.5227, 0.3977, 0.5455, 0.375, 0.5455, 0.375, 0.5455, 0.3977, 0.5455, 0.3977, 0.5682, 0.375, 0.5682, 0.375, 0.5682, 0.3977, 0.5682, 0.3977, 0.5909, 0.375, 0.5909, 0.375, 0.5909, 0.3977, 0.5909, 0.3977, 0.6136, 0.375, 0.6136, 0.375, 0.6136, 0.3977, 0.6136, 0.3977, 0.6364, 0.375, 0.6364, 0.375, 0.6364, 0.3977, 0.6364, 0.3977, 0.6591, 0.375, 0.6591, 0.375, 0.6591, 0.3977, 0.6591, 0.3977, 0.6818, 0.375, 0.6818, 0.375, 0.6818, 0.3977, 0.6818, 0.3977, 0.7045, 0.375, 0.7045, 0.375, 0.7045, 0.3977, 0.7045, 0.3977, 0.7273, 0.375, 0.7273, 0.3977, 0.5, 0.4205, 0.5, 0.4205, 0.5227, 0.3977, 0.5227, 0.3977, 0.5227, 0.4205, 0.5227, 0.4205, 0.5455, 0.3977, 0.5455, 0.3977, 0.5455, 0.4205, 0.5455, 0.4205, 0.5682, 0.3977, 0.5682, 0.3977, 0.5682, 0.4205, 0.5682, 0.4205, 0.5909, 0.3977, 0.5909, 0.3977, 0.5909, 0.4205, 0.5909, 0.4205, 0.6136, 0.3977, 0.6136, 0.3977, 0.6136, 0.4205, 0.6136, 0.4205, 0.6364, 0.3977, 0.6364, 0.3977, 0.6364, 0.4205, 0.6364, 0.4205, 0.6591, 0.3977, 0.6591, 0.3977, 0.6591, 0.4205, 0.6591, 0.4205, 0.6818, 0.3977, 0.6818, 0.3977, 0.6818, 0.4205, 0.6818, 0.4205, 0.7045, 0.3977, 0.7045, 0.3977, 0.7045, 0.4205, 0.7045, 0.4205, 0.7273, 0.3977, 0.7273, 0.4205, 0.5, 0.4432, 0.5, 0.4432, 0.5227, 0.4205, 0.5227, 0.4205, 0.5227, 0.4432, 0.5227, 0.4432, 0.5455, 0.4205, 0.5455, 0.4205, 0.5455, 0.4432, 0.5455, 0.4432, 0.5682, 0.4205, 0.5682, 0.4205, 0.5682, 0.4432, 0.5682, 0.4432, 0.5909, 0.4205, 0.5909, 0.4205, 0.5909, 0.4432, 0.5909, 0.4432, 0.6136, 0.4205, 0.6136, 0.4205, 0.6136, 0.4432, 0.6136, 0.4432, 0.6364, 0.4205, 0.6364, 0.4205, 0.6364, 0.4432, 0.6364, 0.4432, 0.6591, 0.4205, 0.6591, 0.4205, 0.6591, 0.4432, 0.6591, 0.4432, 0.6818, 0.4205, 0.6818, 0.4205, 0.6818, 0.4432, 0.6818, 0.4432, 0.7045, 0.4205, 0.7045, 0.4205, 0.7045, 0.4432, 0.7045, 0.4432, 0.7273, 0.4205, 0.7273, 0.4432, 0.5, 0.4659, 0.5, 0.4659, 0.5227, 0.4432, 0.5227, 0.4432, 0.5227, 0.4659, 0.5227, 0.4659, 0.5455, 0.4432, 0.5455, 0.4432, 0.5455, 0.4659, 0.5455, 0.4659, 0.5682, 0.4432, 0.5682, 0.4432, 0.5682, 0.4659, 0.5682, 0.4659, 0.5909, 0.4432, 0.5909, 0.4432, 0.5909, 0.4659, 0.5909, 0.4659, 0.6136, 0.4432, 0.6136, 0.4432, 0.6136, 0.4659, 0.6136, 0.4659, 0.6364, 0.4432, 0.6364, 0.4432, 0.6364, 0.4659, 0.6364, 0.4659, 0.6591, 0.4432, 0.6591, 0.4432, 0.6591, 0.4659, 0.6591, 0.4659, 0.6818, 0.4432, 0.6818, 0.4432, 0.6818, 0.4659, 0.6818, 0.4659, 0.7045, 0.4432, 0.7045, 0.4432, 0.7045, 0.4659, 0.7045, 0.4659, 0.7273, 0.4432, 0.7273, 0.4659, 0.5, 0.4886, 0.5, 0.4886, 0.5227, 0.4659, 0.5227, 0.4659, 0.5227, 0.4886, 0.5227, 0.4886, 0.5455, 0.4659, 0.5455, 0.4659, 0.5455, 0.4886, 0.5455, 0.4886, 0.5682, 0.4659, 0.5682, 0.4659, 0.5682, 0.4886, 0.5682, 0.4886, 0.5909, 0.4659, 0.5909, 0.4659, 0.5909, 0.4886, 0.5909, 0.4886, 0.6136, 0.4659, 0.6136, 0.4659, 0.6136, 0.4886, 0.6136, 0.4886, 0.6364, 0.4659, 0.6364, 0.4659, 0.6364, 0.4886, 0.6364, 0.4886, 0.6591, 0.4659, 0.6591, 0.4659, 0.6591, 0.4886, 0.6591, 0.4886, 0.6818, 0.4659, 0.6818, 0.4659, 0.6818, 0.4886, 0.6818, 0.4886, 0.7045, 0.4659, 0.7045, 0.4659, 0.7045, 0.4886, 0.7045, 0.4886, 0.7273, 0.4659, 0.7273, 0.4886, 0.5, 0.5114, 0.5, 0.5114, 0.5227, 0.4886, 0.5227, 0.4886, 0.5227, 0.5114, 0.5227, 0.5114, 0.5455, 0.4886, 0.5455, 0.4886, 0.5455, 0.5114, 0.5455, 0.5114, 0.5682, 0.4886, 0.5682, 0.4886, 0.5682, 0.5114, 0.5682, 0.5114, 0.5909, 0.4886, 0.5909, 0.4886, 0.5909, 0.5114, 0.5909, 0.5114, 0.6136, 0.4886, 0.6136, 0.4886, 0.6136, 0.5114, 0.6136, 0.5114, 0.6364, 0.4886, 0.6364, 0.4886, 0.6364, 0.5114, 0.6364, 0.5114, 0.6591, 0.4886, 0.6591, 0.4886, 0.6591, 0.5114, 0.6591, 0.5114, 0.6818, 0.4886, 0.6818, 0.4886, 0.6818, 0.5114, 0.6818, 0.5114, 0.7045, 0.4886, 0.7045, 0.4886, 0.7045, 0.5114, 0.7045, 0.5114, 0.7273, 0.4886, 0.7273, 0.5114, 0.5, 0.5341, 0.5, 0.5341, 0.5227, 0.5114, 0.5227, 0.5114, 0.5227, 0.5341, 0.5227, 0.5341, 0.5455, 0.5114, 0.5455, 0.5114, 0.5455, 0.5341, 0.5455, 0.5341, 0.5682, 0.5114, 0.5682, 0.5114, 0.5682, 0.5341, 0.5682, 0.5341, 0.5909, 0.5114, 0.5909, 0.5114, 0.5909, 0.5341, 0.5909, 0.5341, 0.6136, 0.5114, 0.6136, 0.5114, 0.6136, 0.5341, 0.6136, 0.5341, 0.6364, 0.5114, 0.6364, 0.5114, 0.6364, 0.5341, 0.6364, 0.5341, 0.6591, 0.5114, 0.6591, 0.5114, 0.6591, 0.5341, 0.6591, 0.5341, 0.6818, 0.5114, 0.6818, 0.5114, 0.6818, 0.5341, 0.6818, 0.5341, 0.7045, 0.5114, 0.7045, 0.5114, 0.7045, 0.5341, 0.7045, 0.5341, 0.7273, 0.5114, 0.7273, 0.5341, 0.5, 0.5568, 0.5, 0.5568, 0.5227, 0.5341, 0.5227, 0.5341, 0.5227, 0.5568, 0.5227, 0.5568, 0.5455, 0.5341, 0.5455, 0.5341, 0.5455, 0.5568, 0.5455, 0.5568, 0.5682, 0.5341, 0.5682, 0.5341, 0.5682, 0.5568, 0.5682, 0.5568, 0.5909, 0.5341, 0.5909, 0.5341, 0.5909, 0.5568, 0.5909, 0.5568, 0.6136, 0.5341, 0.6136, 0.5341, 0.6136, 0.5568, 0.6136, 0.5568, 0.6364, 0.5341, 0.6364, 0.5341, 0.6364, 0.5568, 0.6364, 0.5568, 0.6591, 0.5341, 0.6591, 0.5341, 0.6591, 0.5568, 0.6591, 0.5568, 0.6818, 0.5341, 0.6818, 0.5341, 0.6818, 0.5568, 0.6818, 0.5568, 0.7045, 0.5341, 0.7045, 0.5341, 0.7045, 0.5568, 0.7045, 0.5568, 0.7273, 0.5341, 0.7273, 0.5568, 0.5, 0.5795, 0.5, 0.5795, 0.5227, 0.5568, 0.5227, 0.5568, 0.5227, 0.5795, 0.5227, 0.5795, 0.5455, 0.5568, 0.5455, 0.5568, 0.5455, 0.5795, 0.5455, 0.5795, 0.5682, 0.5568, 0.5682, 0.5568, 0.5682, 0.5795, 0.5682, 0.5795, 0.5909, 0.5568, 0.5909, 0.5568, 0.5909, 0.5795, 0.5909, 0.5795, 0.6136, 0.5568, 0.6136, 0.5568, 0.6136, 0.5795, 0.6136, 0.5795, 0.6364, 0.5568, 0.6364, 0.5568, 0.6364, 0.5795, 0.6364, 0.5795, 0.6591, 0.5568, 0.6591, 0.5568, 0.6591, 0.5795, 0.6591, 0.5795, 0.6818, 0.5568, 0.6818, 0.5568, 0.6818, 0.5795, 0.6818, 0.5795, 0.7045, 0.5568, 0.7045, 0.5568, 0.7045, 0.5795, 0.7045, 0.5795, 0.7273, 0.5568, 0.7273, 0.5795, 0.5, 0.6023, 0.5, 0.6023, 0.5227, 0.5795, 0.5227, 0.5795, 0.5227, 0.6023, 0.5227, 0.6023, 0.5455, 0.5795, 0.5455, 0.5795, 0.5455, 0.6023, 0.5455, 0.6023, 0.5682, 0.5795, 0.5682, 0.5795, 0.5682, 0.6023, 0.5682, 0.6023, 0.5909, 0.5795, 0.5909, 0.5795, 0.5909, 0.6023, 0.5909, 0.6023, 0.6136, 0.5795, 0.6136, 0.5795, 0.6136, 0.6023, 0.6136, 0.6023, 0.6364, 0.5795, 0.6364, 0.5795, 0.6364, 0.6023, 0.6364, 0.6023, 0.6591, 0.5795, 0.6591, 0.5795, 0.6591, 0.6023, 0.6591, 0.6023, 0.6818, 0.5795, 0.6818, 0.5795, 0.6818, 0.6023, 0.6818, 0.6023, 0.7045, 0.5795, 0.7045, 0.5795, 0.7045, 0.6023, 0.7045, 0.6023, 0.7273, 0.5795, 0.7273, 0.6023, 0.5, 0.625, 0.5, 0.625, 0.5227, 0.6023, 0.5227, 0.6023, 0.5227, 0.625, 0.5227, 0.625, 0.5455, 0.6023, 0.5455, 0.6023, 0.5455, 0.625, 0.5455, 0.625, 0.5682, 0.6023, 0.5682, 0.6023, 0.5682, 0.625, 0.5682, 0.625, 0.5909, 0.6023, 0.5909, 0.6023, 0.5909, 0.625, 0.5909, 0.625, 0.6136, 0.6023, 0.6136, 0.6023, 0.6136, 0.625, 0.6136, 0.625, 0.6364, 0.6023, 0.6364, 0.6023, 0.6364, 0.625, 0.6364, 0.625, 0.6591, 0.6023, 0.6591, 0.6023, 0.6591, 0.625, 0.6591, 0.625, 0.6818, 0.6023, 0.6818, 0.6023, 0.6818, 0.625, 0.6818, 0.625, 0.7045, 0.6023, 0.7045, 0.6023, 0.7045, 0.625, 0.7045, 0.625, 0.7273, 0.6023, 0.7273, 0.375, 0.4773, 0.3977, 0.4773, 0.3977, 0.5, 0.375, 0.5, 0.3977, 0.4773, 0.4205, 0.4773, 0.4205, 0.5, 0.3977, 0.5, 0.4205, 0.4773, 0.4432, 0.4773, 0.4432, 0.5, 0.4205, 0.5, 0.4432, 0.4773, 0.4659, 0.4773, 0.4659, 0.5, 0.4432, 0.5, 0.4659, 0.4773, 0.4886, 0.4773, 0.4886, 0.5, 0.4659, 0.5, 0.4886, 0.4773, 0.5114, 0.4773, 0.5114, 0.5, 0.4886, 0.5, 0.5114, 0.4773, 0.5341, 0.4773, 0.5341, 0.5, 0.5114, 0.5, 0.5341, 0.4773, 0.5568, 0.4773, 0.5568, 0.5, 0.5341, 0.5, 0.5568, 0.4773, 0.5795, 0.4773, 0.5795, 0.5, 0.5568, 0.5, 0.5795, 0.4773, 0.6023, 0.4773, 0.6023, 0.5, 0.5795, 0.5, 0.375, 0.25, 0.3977, 0.25, 0.3977, 0.2727, 0.375, 0.2727, 0.375, 0.2727, 0.3977, 0.2727, 0.3977, 0.2955, 0.375, 0.2955, 0.375, 0.2955, 0.3977, 0.2955, 0.3977, 0.3182, 0.375, 0.3182, 0.375, 0.3182, 0.3977, 0.3182, 0.3977, 0.3409, 0.375, 0.3409, 0.375, 0.3409, 0.3977, 0.3409, 0.3977, 0.3636, 0.375, 0.3636, 0.375, 0.3636, 0.3977, 0.3636, 0.3977, 0.3864, 0.375, 0.3864, 0.375, 0.3864, 0.3977, 0.3864, 0.3977, 0.4091, 0.375, 0.4091, 0.375, 0.4091, 0.3977, 0.4091, 0.3977, 0.4318, 0.375, 0.4318, 0.375, 0.4318, 0.3977, 0.4318, 0.3977, 0.4545, 0.375, 0.4545, 0.375, 0.4545, 0.3977, 0.4545, 0.3977, 0.4773, 0.375, 0.4773, 0.3977, 0.25, 0.4205, 0.25, 0.4205, 0.2727, 0.3977, 0.2727, 0.3977, 0.2727, 0.4205, 0.2727, 0.4205, 0.2955, 0.3977, 0.2955, 0.3977, 0.2955, 0.4205, 0.2955, 0.4205, 0.3182, 0.3977, 0.3182, 0.3977, 0.3182, 0.4205, 0.3182, 0.4205, 0.3409, 0.3977, 0.3409, 0.3977, 0.3409, 0.4205, 0.3409, 0.4205, 0.3636, 0.3977, 0.3636, 0.3977, 0.3636, 0.4205, 0.3636, 0.4205, 0.3864, 0.3977, 0.3864, 0.3977, 0.3864, 0.4205, 0.3864, 0.4205, 0.4091, 0.3977, 0.4091, 0.3977, 0.4091, 0.4205, 0.4091, 0.4205, 0.4318, 0.3977, 0.4318, 0.3977, 0.4318, 0.4205, 0.4318, 0.4205, 0.4545, 0.3977, 0.4545, 0.3977, 0.4545, 0.4205, 0.4545, 0.4205, 0.4773, 0.3977, 0.4773, 0.4205, 0.25, 0.4432, 0.25, 0.4432, 0.2727, 0.4205, 0.2727, 0.4205, 0.2727, 0.4432, 0.2727, 0.4432, 0.2955, 0.4205, 0.2955, 0.4205, 0.2955, 0.4432, 0.2955, 0.4432, 0.3182, 0.4205, 0.3182, 0.4205, 0.3182, 0.4432, 0.3182, 0.4432, 0.3409, 0.4205, 0.3409, 0.4205, 0.3409, 0.4432, 0.3409, 0.4432, 0.3636, 0.4205, 0.3636, 0.4205, 0.3636, 0.4432, 0.3636, 0.4432, 0.3864, 0.4205, 0.3864, 0.4205, 0.3864, 0.4432, 0.3864, 0.4432, 0.4091, 0.4205, 0.4091, 0.4205, 0.4091, 0.4432, 0.4091, 0.4432, 0.4318, 0.4205, 0.4318, 0.4205, 0.4318, 0.4432, 0.4318, 0.4432, 0.4545, 0.4205, 0.4545, 0.4205, 0.4545, 0.4432, 0.4545, 0.4432, 0.4773, 0.4205, 0.4773, 0.4432, 0.25, 0.4659, 0.25, 0.4659, 0.2727, 0.4432, 0.2727, 0.4432, 0.2727, 0.4659, 0.2727, 0.4659, 0.2955, 0.4432, 0.2955, 0.4432, 0.2955, 0.4659, 0.2955, 0.4659, 0.3182, 0.4432, 0.3182, 0.4432, 0.3182, 0.4659, 0.3182, 0.4659, 0.3409, 0.4432, 0.3409, 0.4432, 0.3409, 0.4659, 0.3409, 0.4659, 0.3636, 0.4432, 0.3636, 0.4432, 0.3636, 0.4659, 0.3636, 0.4659, 0.3864, 0.4432, 0.3864, 0.4432, 0.3864, 0.4659, 0.3864, 0.4659, 0.4091, 0.4432, 0.4091, 0.4432, 0.4091, 0.4659, 0.4091, 0.4659, 0.4318, 0.4432, 0.4318, 0.4432, 0.4318, 0.4659, 0.4318, 0.4659, 0.4545, 0.4432, 0.4545, 0.4432, 0.4545, 0.4659, 0.4545, 0.4659, 0.4773, 0.4432, 0.4773, 0.4659, 0.25, 0.4886, 0.25, 0.4886, 0.2727, 0.4659, 0.2727, 0.4659, 0.2727, 0.4886, 0.2727, 0.4886, 0.2955, 0.4659, 0.2955, 0.4659, 0.2955, 0.4886, 0.2955, 0.4886, 0.3182, 0.4659, 0.3182, 0.4659, 0.3182, 0.4886, 0.3182, 0.4886, 0.3409, 0.4659, 0.3409, 0.4659, 0.3409, 0.4886, 0.3409, 0.4886, 0.3636, 0.4659, 0.3636, 0.4659, 0.3636, 0.4886, 0.3636, 0.4886, 0.3864, 0.4659, 0.3864, 0.4659, 0.3864, 0.4886, 0.3864, 0.4886, 0.4091, 0.4659, 0.4091, 0.4659, 0.4091, 0.4886, 0.4091, 0.4886, 0.4318, 0.4659, 0.4318, 0.4659, 0.4318, 0.4886, 0.4318, 0.4886, 0.4545, 0.4659, 0.4545, 0.4659, 0.4545, 0.4886, 0.4545, 0.4886, 0.4773, 0.4659, 0.4773, 0.4886, 0.25, 0.5114, 0.25, 0.5114, 0.2727, 0.4886, 0.2727, 0.4886, 0.2727, 0.5114, 0.2727, 0.5114, 0.2955, 0.4886, 0.2955, 0.4886, 0.2955, 0.5114, 0.2955, 0.5114, 0.3182, 0.4886, 0.3182, 0.4886, 0.3182, 0.5114, 0.3182, 0.5114, 0.3409, 0.4886, 0.3409, 0.4886, 0.3409, 0.5114, 0.3409, 0.5114, 0.3636, 0.4886, 0.3636, 0.4886, 0.3636, 0.5114, 0.3636, 0.5114, 0.3864, 0.4886, 0.3864, 0.4886, 0.3864, 0.5114, 0.3864, 0.5114, 0.4091, 0.4886, 0.4091, 0.4886, 0.4091, 0.5114, 0.4091, 0.5114, 0.4318, 0.4886, 0.4318, 0.4886, 0.4318, 0.5114, 0.4318, 0.5114, 0.4545, 0.4886, 0.4545, 0.4886, 0.4545, 0.5114, 0.4545, 0.5114, 0.4773, 0.4886, 0.4773, 0.5114, 0.25, 0.5341, 0.25, 0.5341, 0.2727, 0.5114, 0.2727, 0.5114, 0.2727, 0.5341, 0.2727, 0.5341, 0.2955, 0.5114, 0.2955, 0.5114, 0.2955, 0.5341, 0.2955, 0.5341, 0.3182, 0.5114, 0.3182, 0.5114, 0.3182, 0.5341, 0.3182, 0.5341, 0.3409, 0.5114, 0.3409, 0.5114, 0.3409, 0.5341, 0.3409, 0.5341, 0.3636, 0.5114, 0.3636, 0.5114, 0.3636, 0.5341, 0.3636, 0.5341, 0.3864, 0.5114, 0.3864, 0.5114, 0.3864, 0.5341, 0.3864, 0.5341, 0.4091, 0.5114, 0.4091, 0.5114, 0.4091, 0.5341, 0.4091, 0.5341, 0.4318, 0.5114, 0.4318, 0.5114, 0.4318, 0.5341, 0.4318, 0.5341, 0.4545, 0.5114, 0.4545, 0.5114, 0.4545, 0.5341, 0.4545, 0.5341, 0.4773, 0.5114, 0.4773, 0.5341, 0.25, 0.5568, 0.25, 0.5568, 0.2727, 0.5341, 0.2727, 0.5341, 0.2727, 0.5568, 0.2727, 0.5568, 0.2955, 0.5341, 0.2955, 0.5341, 0.2955, 0.5568, 0.2955, 0.5568, 0.3182, 0.5341, 0.3182, 0.5341, 0.3182, 0.5568, 0.3182, 0.5568, 0.3409, 0.5341, 0.3409, 0.5341, 0.3409, 0.5568, 0.3409, 0.5568, 0.3636, 0.5341, 0.3636, 0.5341, 0.3636, 0.5568, 0.3636, 0.5568, 0.3864, 0.5341, 0.3864, 0.5341, 0.3864, 0.5568, 0.3864, 0.5568, 0.4091, 0.5341, 0.4091, 0.5341, 0.4091, 0.5568, 0.4091, 0.5568, 0.4318, 0.5341, 0.4318, 0.5341, 0.4318, 0.5568, 0.4318, 0.5568, 0.4545, 0.5341, 0.4545, 0.5341, 0.4545, 0.5568, 0.4545, 0.5568, 0.4773, 0.5341, 0.4773, 0.5568, 0.25, 0.5795, 0.25, 0.5795, 0.2727, 0.5568, 0.2727, 0.5568, 0.2727, 0.5795, 0.2727, 0.5795, 0.2955, 0.5568, 0.2955, 0.5568, 0.2955, 0.5795, 0.2955, 0.5795, 0.3182, 0.5568, 0.3182, 0.5568, 0.3182, 0.5795, 0.3182, 0.5795, 0.3409, 0.5568, 0.3409, 0.5568, 0.3409, 0.5795, 0.3409, 0.5795, 0.3636, 0.5568, 0.3636, 0.5568, 0.3636, 0.5795, 0.3636, 0.5795, 0.3864, 0.5568, 0.3864, 0.5568, 0.3864, 0.5795, 0.3864, 0.5795, 0.4091, 0.5568, 0.4091, 0.5568, 0.4091, 0.5795, 0.4091, 0.5795, 0.4318, 0.5568, 0.4318, 0.5568, 0.4318, 0.5795, 0.4318, 0.5795, 0.4545, 0.5568, 0.4545, 0.5568, 0.4545, 0.5795, 0.4545, 0.5795, 0.4773, 0.5568, 0.4773, 0.5795, 0.25, 0.6023, 0.25, 0.6023, 0.2727, 0.5795, 0.2727, 0.5795, 0.2727, 0.6023, 0.2727, 0.6023, 0.2955, 0.5795, 0.2955, 0.5795, 0.2955, 0.6023, 0.2955, 0.6023, 0.3182, 0.5795, 0.3182, 0.5795, 0.3182, 0.6023, 0.3182, 0.6023, 0.3409, 0.5795, 0.3409, 0.5795, 0.3409, 0.6023, 0.3409, 0.6023, 0.3636, 0.5795, 0.3636, 0.5795, 0.3636, 0.6023, 0.3636, 0.6023, 0.3864, 0.5795, 0.3864, 0.5795, 0.3864, 0.6023, 0.3864, 0.6023, 0.4091, 0.5795, 0.4091, 0.5795, 0.4091, 0.6023, 0.4091, 0.6023, 0.4318, 0.5795, 0.4318, 0.5795, 0.4318, 0.6023, 0.4318, 0.6023, 0.4545, 0.5795, 0.4545, 0.5795, 0.4545, 0.6023, 0.4545, 0.6023, 0.4773, 0.5795, 0.4773, 0.6023, 0.25, 0.625, 0.25, 0.625, 0.2727, 0.6023, 0.2727, 0.6023, 0.2727, 0.625, 0.2727, 0.625, 0.2955, 0.6023, 0.2955, 0.6023, 0.2955, 0.625, 0.2955, 0.625, 0.3182, 0.6023, 0.3182, 0.6023, 0.3182, 0.625, 0.3182, 0.625, 0.3409, 0.6023, 0.3409, 0.6023, 0.3409, 0.625, 0.3409, 0.625, 0.3636, 0.6023, 0.3636, 0.6023, 0.3636, 0.625, 0.3636, 0.625, 0.3864, 0.6023, 0.3864, 0.6023, 0.3864, 0.625, 0.3864, 0.625, 0.4091, 0.6023, 0.4091, 0.6023, 0.4091, 0.625, 0.4091, 0.625, 0.4318, 0.6023, 0.4318, 0.6023, 0.4318, 0.625, 0.4318, 0.625, 0.4545, 0.6023, 0.4545, 0.6023, 0.4545, 0.625, 0.4545, 0.625, 0.4773, 0.6023, 0.4773, 0.375, 0.2273, 0.3977, 0.2273, 0.3977, 0.25, 0.375, 0.25, 0.3977, 0.2273, 0.4205, 0.2273, 0.4205, 0.25, 0.3977, 0.25, 0.4205, 0.2273, 0.4432, 0.2273, 0.4432, 0.25, 0.4205, 0.25, 0.4432, 0.2273, 0.4659, 0.2273, 0.4659, 0.25, 0.4432, 0.25, 0.4659, 0.2273, 0.4886, 0.2273, 0.4886, 0.25, 0.4659, 0.25, 0.4886, 0.2273, 0.5114, 0.2273, 0.5114, 0.25, 0.4886, 0.25, 0.5114, 0.2273, 0.5341, 0.2273, 0.5341, 0.25, 0.5114, 0.25, 0.5341, 0.2273, 0.5568, 0.2273, 0.5568, 0.25, 0.5341, 0.25, 0.5568, 0.2273, 0.5795, 0.2273, 0.5795, 0.25, 0.5568, 0.25, 0.5795, 0.2273, 0.6023, 0.2273, 0.6023, 0.25, 0.5795, 0.25, 0.375, 0.0, 0.3977, 0.0, 0.3977, 0.02273, 0.375, 0.02273, 0.375, 0.02273, 0.3977, 0.02273, 0.3977, 0.04545, 0.375, 0.04545, 0.375, 0.04545, 0.3977, 0.04545, 0.3977, 0.06818, 0.375, 0.06818, 0.375, 0.06818, 0.3977, 0.06818, 0.3977, 0.09091, 0.375, 0.09091, 0.375, 0.09091, 0.3977, 0.09091, 0.3977, 0.1136, 0.375, 0.1136, 0.375, 0.1136, 0.3977, 0.1136, 0.3977, 0.1364, 0.375, 0.1364, 0.375, 0.1364, 0.3977, 0.1364, 0.3977, 0.1591, 0.375, 0.1591, 0.375, 0.1591, 0.3977, 0.1591, 0.3977, 0.1818, 0.375, 0.1818, 0.375, 0.1818, 0.3977, 0.1818, 0.3977, 0.2045, 0.375, 0.2045, 0.375, 0.2045, 0.3977, 0.2045, 0.3977, 0.2273, 0.375, 0.2273, 0.3977, 0.0, 0.4205, 0.0, 0.4205, 0.02273, 0.3977, 0.02273, 0.3977, 0.02273, 0.4205, 0.02273, 0.4205, 0.04545, 0.3977, 0.04545, 0.3977, 0.04545, 0.4205, 0.04545, 0.4205, 0.06818, 0.3977, 0.06818, 0.3977, 0.06818, 0.4205, 0.06818, 0.4205, 0.09091, 0.3977, 0.09091, 0.3977, 0.09091, 0.4205, 0.09091, 0.4205, 0.1136, 0.3977, 0.1136, 0.3977, 0.1136, 0.4205, 0.1136, 0.4205, 0.1364, 0.3977, 0.1364, 0.3977, 0.1364, 0.4205, 0.1364, 0.4205, 0.1591, 0.3977, 0.1591, 0.3977, 0.1591, 0.4205, 0.1591, 0.4205, 0.1818, 0.3977, 0.1818, 0.3977, 0.1818, 0.4205, 0.1818, 0.4205, 0.2045, 0.3977, 0.2045, 0.3977, 0.2045, 0.4205, 0.2045, 0.4205, 0.2273, 0.3977, 0.2273, 0.4205, 0.0, 0.4432, 0.0, 0.4432, 0.02273, 0.4205, 0.02273, 0.4205, 0.02273, 0.4432, 0.02273, 0.4432, 0.04545, 0.4205, 0.04545, 0.4205, 0.04545, 0.4432, 0.04545, 0.4432, 0.06818, 0.4205, 0.06818, 0.4205, 0.06818, 0.4432, 0.06818, 0.4432, 0.09091, 0.4205, 0.09091, 0.4205, 0.09091, 0.4432, 0.09091, 0.4432, 0.1136, 0.4205, 0.1136, 0.4205, 0.1136, 0.4432, 0.1136, 0.4432, 0.1364, 0.4205, 0.1364, 0.4205, 0.1364, 0.4432, 0.1364, 0.4432, 0.1591, 0.4205, 0.1591, 0.4205, 0.1591, 0.4432, 0.1591, 0.4432, 0.1818, 0.4205, 0.1818, 0.4205, 0.1818, 0.4432, 0.1818, 0.4432, 0.2045, 0.4205, 0.2045, 0.4205, 0.2045, 0.4432, 0.2045, 0.4432, 0.2273, 0.4205, 0.2273, 0.4432, 0.0, 0.4659, 0.0, 0.4659, 0.02273, 0.4432, 0.02273, 0.4432, 0.02273, 0.4659, 0.02273, 0.4659, 0.04545, 0.4432, 0.04545, 0.4432, 0.04545, 0.4659, 0.04545, 0.4659, 0.06818, 0.4432, 0.06818, 0.4432, 0.06818, 0.4659, 0.06818, 0.4659, 0.09091, 0.4432, 0.09091, 0.4432, 0.09091, 0.4659, 0.09091, 0.4659, 0.1136, 0.4432, 0.1136, 0.4432, 0.1136, 0.4659, 0.1136, 0.4659, 0.1364, 0.4432, 0.1364, 0.4432, 0.1364, 0.4659, 0.1364, 0.4659, 0.1591, 0.4432, 0.1591, 0.4432, 0.1591, 0.4659, 0.1591, 0.4659, 0.1818, 0.4432, 0.1818, 0.4432, 0.1818, 0.4659, 0.1818, 0.4659, 0.2045, 0.4432, 0.2045, 0.4432, 0.2045, 0.4659, 0.2045, 0.4659, 0.2273, 0.4432, 0.2273, 0.4659, 0.0, 0.4886, 0.0, 0.4886, 0.02273, 0.4659, 0.02273, 0.4659, 0.02273, 0.4886, 0.02273, 0.4886, 0.04545, 0.4659, 0.04545, 0.4659, 0.04545, 0.4886, 0.04545, 0.4886, 0.06818, 0.4659, 0.06818, 0.4659, 0.06818, 0.4886, 0.06818, 0.4886, 0.09091, 0.4659, 0.09091, 0.4659, 0.09091, 0.4886, 0.09091, 0.4886, 0.1136, 0.4659, 0.1136, 0.4659, 0.1136, 0.4886, 0.1136, 0.4886, 0.1364, 0.4659, 0.1364, 0.4659, 0.1364, 0.4886, 0.1364, 0.4886, 0.1591, 0.4659, 0.1591, 0.4659, 0.1591, 0.4886, 0.1591, 0.4886, 0.1818, 0.4659, 0.1818, 0.4659, 0.1818, 0.4886, 0.1818, 0.4886, 0.2045, 0.4659, 0.2045, 0.4659, 0.2045, 0.4886, 0.2045, 0.4886, 0.2273, 0.4659, 0.2273, 0.4886, 0.0, 0.5114, 0.0, 0.5114, 0.02273, 0.4886, 0.02273, 0.4886, 0.02273, 0.5114, 0.02273, 0.5114, 0.04545, 0.4886, 0.04545, 0.4886, 0.04545, 0.5114, 0.04545, 0.5114, 0.06818, 0.4886, 0.06818, 0.4886, 0.06818, 0.5114, 0.06818, 0.5114, 0.09091, 0.4886, 0.09091, 0.4886, 0.09091, 0.5114, 0.09091, 0.5114, 0.1136, 0.4886, 0.1136, 0.4886, 0.1136, 0.5114, 0.1136, 0.5114, 0.1364, 0.4886, 0.1364, 0.4886, 0.1364, 0.5114, 0.1364, 0.5114, 0.1591, 0.4886, 0.1591, 0.4886, 0.1591, 0.5114, 0.1591, 0.5114, 0.1818, 0.4886, 0.1818, 0.4886, 0.1818, 0.5114, 0.1818, 0.5114, 0.2045, 0.4886, 0.2045, 0.4886, 0.2045, 0.5114, 0.2045, 0.5114, 0.2273, 0.4886, 0.2273, 0.5114, 0.0, 0.5341, 0.0, 0.5341, 0.02273, 0.5114, 0.02273, 0.5114, 0.02273, 0.5341, 0.02273, 0.5341, 0.04545, 0.5114, 0.04545, 0.5114, 0.04545, 0.5341, 0.04545, 0.5341, 0.06818, 0.5114, 0.06818, 0.5114, 0.06818, 0.5341, 0.06818, 0.5341, 0.09091, 0.5114, 0.09091, 0.5114, 0.09091, 0.5341, 0.09091, 0.5341, 0.1136, 0.5114, 0.1136, 0.5114, 0.1136, 0.5341, 0.1136, 0.5341, 0.1364, 0.5114, 0.1364, 0.5114, 0.1364, 0.5341, 0.1364, 0.5341, 0.1591, 0.5114, 0.1591, 0.5114, 0.1591, 0.5341, 0.1591, 0.5341, 0.1818, 0.5114, 0.1818, 0.5114, 0.1818, 0.5341, 0.1818, 0.5341, 0.2045, 0.5114, 0.2045, 0.5114, 0.2045, 0.5341, 0.2045, 0.5341, 0.2273, 0.5114, 0.2273, 0.5341, 0.0, 0.5568, 0.0, 0.5568, 0.02273, 0.5341, 0.02273, 0.5341, 0.02273, 0.5568, 0.02273, 0.5568, 0.04545, 0.5341, 0.04545, 0.5341, 0.04545, 0.5568, 0.04545, 0.5568, 0.06818, 0.5341, 0.06818, 0.5341, 0.06818, 0.5568, 0.06818, 0.5568, 0.09091, 0.5341, 0.09091, 0.5341, 0.09091, 0.5568, 0.09091, 0.5568, 0.1136, 0.5341, 0.1136, 0.5341, 0.1136, 0.5568, 0.1136, 0.5568, 0.1364, 0.5341, 0.1364, 0.5341, 0.1364, 0.5568, 0.1364, 0.5568, 0.1591, 0.5341, 0.1591, 0.5341, 0.1591, 0.5568, 0.1591, 0.5568, 0.1818, 0.5341, 0.1818, 0.5341, 0.1818, 0.5568, 0.1818, 0.5568, 0.2045, 0.5341, 0.2045, 0.5341, 0.2045, 0.5568, 0.2045, 0.5568, 0.2273, 0.5341, 0.2273, 0.5568, 0.0, 0.5795, 0.0, 0.5795, 0.02273, 0.5568, 0.02273, 0.5568, 0.02273, 0.5795, 0.02273, 0.5795, 0.04545, 0.5568, 0.04545, 0.5568, 0.04545, 0.5795, 0.04545, 0.5795, 0.06818, 0.5568, 0.06818, 0.5568, 0.06818, 0.5795, 0.06818, 0.5795, 0.09091, 0.5568, 0.09091, 0.5568, 0.09091, 0.5795, 0.09091, 0.5795, 0.1136, 0.5568, 0.1136, 0.5568, 0.1136, 0.5795, 0.1136, 0.5795, 0.1364, 0.5568, 0.1364, 0.5568, 0.1364, 0.5795, 0.1364, 0.5795, 0.1591, 0.5568, 0.1591, 0.5568, 0.1591, 0.5795, 0.1591, 0.5795, 0.1818, 0.5568, 0.1818, 0.5568, 0.1818, 0.5795, 0.1818, 0.5795, 0.2045, 0.5568, 0.2045, 0.5568, 0.2045, 0.5795, 0.2045, 0.5795, 0.2273, 0.5568, 0.2273, 0.5795, 0.0, 0.6023, 0.0, 0.6023, 0.02273, 0.5795, 0.02273, 0.5795, 0.02273, 0.6023, 0.02273, 0.6023, 0.04545, 0.5795, 0.04545, 0.5795, 0.04545, 0.6023, 0.04545, 0.6023, 0.06818, 0.5795, 0.06818, 0.5795, 0.06818, 0.6023, 0.06818, 0.6023, 0.09091, 0.5795, 0.09091, 0.5795, 0.09091, 0.6023, 0.09091, 0.6023, 0.1136, 0.5795, 0.1136, 0.5795, 0.1136, 0.6023, 0.1136, 0.6023, 0.1364, 0.5795, 0.1364, 0.5795, 0.1364, 0.6023, 0.1364, 0.6023, 0.1591, 0.5795, 0.1591, 0.5795, 0.1591, 0.6023, 0.1591, 0.6023, 0.1818, 0.5795, 0.1818, 0.5795, 0.1818, 0.6023, 0.1818, 0.6023, 0.2045, 0.5795, 0.2045, 0.5795, 0.2045, 0.6023, 0.2045, 0.6023, 0.2273, 0.5795, 0.2273, 0.6023, 0.0, 0.625, 0.0, 0.625, 0.02273, 0.6023, 0.02273, 0.6023, 0.02273, 0.625, 0.02273, 0.625, 0.04545, 0.6023, 0.04545, 0.6023, 0.04545, 0.625, 0.04545, 0.625, 0.06818, 0.6023, 0.06818, 0.6023, 0.06818, 0.625, 0.06818, 0.625, 0.09091, 0.6023, 0.09091, 0.6023, 0.09091, 0.625, 0.09091, 0.625, 0.1136, 0.6023, 0.1136, 0.6023, 0.1136, 0.625, 0.1136, 0.625, 0.1364, 0.6023, 0.1364, 0.6023, 0.1364, 0.625, 0.1364, 0.625, 0.1591, 0.6023, 0.1591, 0.6023, 0.1591, 0.625, 0.1591, 0.625, 0.1818, 0.6023, 0.1818, 0.6023, 0.1818, 0.625, 0.1818, 0.625, 0.2045, 0.6023, 0.2045, 0.6023, 0.2045, 0.625, 0.2045, 0.625, 0.2273, 0.6023, 0.2273])
me_cube.materials.append(mat_material)
me_cube.use_remesh_preserve_volume = False
me_cube.use_remesh_preserve_attributes = False
me_cube.use_mirror_vertex_groups = False
me_cube.update()

# ---- objects
ob_cube = bpy.data.objects.new('Cube', me_cube)

# ---- transforms, parenting, visibility, modifiers, constraints
ob_cube.location = (0.0, 0.0, 0.0)
ob_cube.lock_rotations_4d = False
ob_cube.empty_display_type = 'ARROWS'
ob_cube.lineart.crease_threshold = 0.0

# ---- collection membership
col_collection.objects.link(ob_cube)

# ---- scene / render settings (as saved in the file)
scene.frame_start = 1; scene.frame_end = 250; scene.frame_set(1)
scene.render.engine = 'BLENDER_EEVEE_NEXT'
scene.cycles.use_denoising = False
scene.cycles.samples = 128
scene.cycles.sampling_pattern = 'TABULATED_SOBOL'
scene.cycles.use_adaptive_sampling = False
scene.cycles.use_light_tree = False
scene.view_settings.view_transform = 'Filmic'
bpy.context.view_layer.update()

# ---- added for rendering (the .blend has no active camera and no usable light): camera, sun
cam_auto = bpy.data.cameras.new('AutoCamera')
cam_auto.lens = 50.0
cam_auto.sensor_width = 36.0
cam_auto.clip_end = 1000.0
ob_auto_camera = bpy.data.objects.new('AutoCamera', cam_auto)
scene.collection.objects.link(ob_auto_camera)
ob_auto_camera.location = (5.51727, -6.62073, 4.41382)
ob_auto_camera.rotation_euler = (1.09748, -7.21219e-08, 0.694738)
scene.camera = ob_auto_camera
light_auto_sun = bpy.data.lights.new('AutoSun', 'SUN')
light_auto_sun.energy = 3.0
light_auto_sun.angle = 0.0523599
ob_auto_sun = bpy.data.objects.new('AutoSun', light_auto_sun)
scene.collection.objects.link(ob_auto_sun)
ob_auto_sun.rotation_euler = (0.872665, 0.174533, 0.523599)
bpy.context.view_layer.update()
